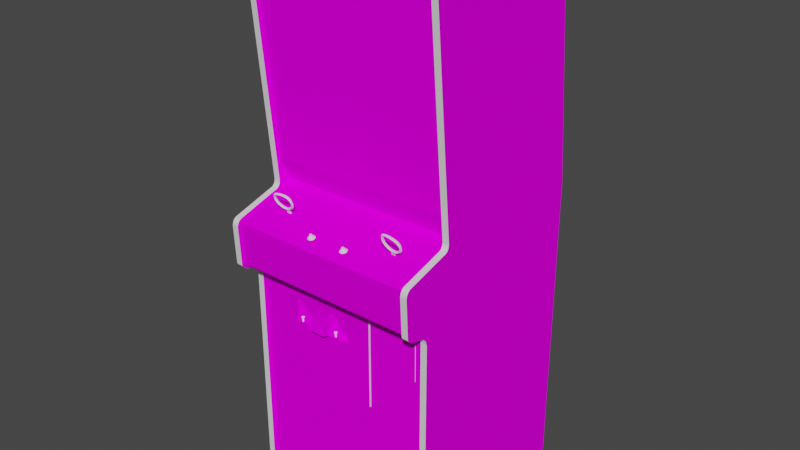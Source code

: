 # Source: skydiver.blend  (saved by Blender 2.93.20; exported with 4.5.12 LTS)
import bpy
from mathutils import Matrix  # noqa: F401  (used for matrix-valued properties, if any)

bpy.ops.wm.read_factory_settings(use_empty=True)
scene = bpy.context.scene
scene.name = 'Scene'

# ---- images (referenced by path relative to the original .blend; pixels are not part of the script)
import os
ASSET_DIR = os.environ.get("B2B_ASSET_DIR", "")  # directory of the original .blend (textures are referenced by path, not embedded)
HERE = os.path.dirname(os.path.abspath(__file__))  # packed textures are extracted next to this script under _unpacked/

def load_image(name, relpath, width, height, colorspace="sRGB"):
    """Load a texture the original file referenced (path relative to the .blend, or extracted next to this script)."""
    p = next((c for c in (os.path.join(HERE, relpath), os.path.join(ASSET_DIR, relpath)) if relpath and os.path.exists(c)), "")
    if p:
        img = bpy.data.images.load(p, check_existing=True)
        img.name = name
    else:  # same state as the original file: an image datablock whose file is absent (Cycles renders it pink)
        img = bpy.data.images.new(name, width, height)
        img.source = "FILE"
        img.filepath = "//" + (relpath or name)
    img.colorspace_settings.name = colorspace
    return img
img_02skydiverscreenmap_tiff = load_image('02skydiverscreenmap.TIFF', '02skydiverscreenmap.TIFF', 1024, 1024, 'sRGB')
img_skydiverbezelmap_tiff = load_image('skydiverbezelmap.TIFF', 'skydiverbezelmap.TIFF', 1024, 1024, 'sRGB')
img_skydiversidemap_tiff = load_image('skydiversidemap.TIFF', 'skydiversidemap.TIFF', 1024, 1024, 'sRGB')
img_skydivercpomap_tiff = load_image('skydivercpomap.TIFF', 'skydivercpomap.TIFF', 1024, 1024, 'sRGB')
img_skydiverbackmap_tiff = load_image('skydiverbackmap.TIFF', 'skydiverbackmap.TIFF', 1024, 1024, 'sRGB')
img_skydiverblacksmap_tiff = load_image('skydiverblacksmap.TIFF', 'skydiverblacksmap.TIFF', 1024, 1024, 'sRGB')
img_skydivermiscmap_tiff = load_image('skydivermiscmap.TIFF', 'skydivermiscmap.TIFF', 1024, 1024, 'sRGB')

# ---- materials (node trees are filled in below, after node groups)
mat_01skydiverfakemarquee = bpy.data.materials.new('01skydiverfakemarquee')
mat_01skydiverfakemarquee.use_transparent_shadow = False
mat_01skydiverfakemarquee.roughness = 0.8807
mat_01skydiverfakemarquee.specular_intensity = 0.0
mat_02skydiverscreen = bpy.data.materials.new('02skydiverscreen')
mat_02skydiverscreen.use_transparent_shadow = False
mat_02skydiverscreen.roughness = 0.8807
mat_02skydiverscreen.specular_intensity = 0.0
mat_skydiverbezel = bpy.data.materials.new('skydiverbezel')
mat_skydiverbezel.use_transparent_shadow = False
mat_skydiverbezel.roughness = 0.8807
mat_skydiverbezel.specular_intensity = 0.0
mat_skydiverblack = bpy.data.materials.new('skydiverblack')
mat_skydiverblack.use_transparent_shadow = False
mat_skydiverblack.roughness = 0.7934
mat_skydiverblack.specular_intensity = 0.6275
mat_skydiverside = bpy.data.materials.new('skydiverside')
mat_skydiverside.use_transparent_shadow = False
mat_skydiverside.roughness = 0.8807
mat_skydiverside.specular_intensity = 0.0
mat_skydivercpo = bpy.data.materials.new('skydivercpo')
mat_skydivercpo.use_transparent_shadow = False
mat_skydivercpo.roughness = 0.8807
mat_skydivercpo.specular_intensity = 0.0
mat_skydivermetal = bpy.data.materials.new('skydivermetal')
mat_skydivermetal.use_transparent_shadow = False
mat_skydivermetal.roughness = 0.8807
mat_skydivermetal.specular_intensity = 0.1059
mat_skydiverback = bpy.data.materials.new('skydiverback')
mat_skydiverback.use_transparent_shadow = False
mat_skydiverback.roughness = 0.8807
mat_skydiverback.specular_intensity = 0.0
mat_skydiverblacks = bpy.data.materials.new('skydiverblacks')
mat_skydiverblacks.use_transparent_shadow = False
mat_skydiverblacks.roughness = 0.8807
mat_skydiverblacks.specular_intensity = 0.0
mat_skydivermisc = bpy.data.materials.new('skydivermisc')
mat_skydivermisc.use_transparent_shadow = False
mat_skydivermisc.roughness = 0.8807
mat_skydivermisc.specular_intensity = 0.0
mat_skydiverled = bpy.data.materials.new('skydiverled')
mat_skydiverled.use_transparent_shadow = False
mat_skydiverled.roughness = 0.8807
mat_skydiverled.specular_intensity = 0.549

# ---- node groups
ng_auto_smooth = bpy.data.node_groups.new('Auto Smooth', 'GeometryNodeTree')
_s = ng_auto_smooth.interface.new_socket(name='Geometry', in_out='OUTPUT', socket_type='NodeSocketGeometry')
_s = ng_auto_smooth.interface.new_socket(name='Geometry', in_out='INPUT', socket_type='NodeSocketGeometry')
_s = ng_auto_smooth.interface.new_socket(name='Angle', in_out='INPUT', socket_type='NodeSocketFloat')
_s.subtype = 'ANGLE'
_s.min_value = 0.0
_s.max_value = 3.142
ng_auto_smooth.is_modifier = True
_N = ng_auto_smooth.nodes; _L = ng_auto_smooth.links
n0 = _N.new('NodeGroupOutput'); n0.name = 'Group Output'; n0.location = (480, -100)
n1 = _N.new('NodeGroupInput'); n1.name = 'Group Input'; n1.location = (-420, -300)
n2 = _N.new('NodeGroupInput'); n2.name = 'Group Input.001'; n2.location = (-60, -100)
n3 = _N.new('GeometryNodeSetShadeSmooth'); n3.name = 'Set Shade Smooth'; n3.location = (120, -100)
n3.domain = 'EDGE'
n4 = _N.new('GeometryNodeSetShadeSmooth'); n4.name = 'Set Shade Smooth.001'; n4.location = (300, -100)
n5 = _N.new('GeometryNodeInputMeshEdgeAngle'); n5.name = 'Edge Angle'; n5.location = (-420, -220)
n6 = _N.new('GeometryNodeInputEdgeSmooth'); n6.name = 'Is Edge Smooth'; n6.location = (-60, -160)
n7 = _N.new('GeometryNodeInputShadeSmooth'); n7.name = 'Is Face Smooth'; n7.location = (-240, -340)
n8 = _N.new('FunctionNodeBooleanMath'); n8.name = 'Boolean Math'; n8.location = (-60, -220)
n9 = _N.new('FunctionNodeCompare'); n9.name = 'Compare'; n9.location = (-240, -180)
n9.operation = 'LESS_EQUAL'
_L.new(n5.outputs[0], n9.inputs[0])
_L.new(n4.outputs[0], n0.inputs[0])
_L.new(n1.outputs[1], n9.inputs[1])
_L.new(n9.outputs[0], n8.inputs[0])
_L.new(n7.outputs[0], n8.inputs[1])
_L.new(n2.outputs[0], n3.inputs[0])
_L.new(n6.outputs[0], n3.inputs[1])
_L.new(n3.outputs[0], n4.inputs[0])
_L.new(n8.outputs[0], n3.inputs[2])
n0.is_active_output = True

# ---- material node trees
mat_01skydiverfakemarquee.use_nodes = True; mat_01skydiverfakemarquee.node_tree.nodes.clear()
_N = mat_01skydiverfakemarquee.node_tree.nodes; _L = mat_01skydiverfakemarquee.node_tree.links
n0 = _N.new('ShaderNodeBsdfPrincipled'); n0.name = 'Principled BSDF'; n0.location = (10, 300)
n0.distribution = 'GGX'
n0.subsurface_method = 'BURLEY'
n0.inputs[2].default_value = 0.8807
n0.inputs[3].default_value = 1.45
n0.inputs[13].default_value = 0.0
n0.inputs[27].default_value = (0.0, 0.0, 0.0, 1.0)
n0.inputs[28].default_value = 1.0
n1 = _N.new('ShaderNodeOutputMaterial'); n1.name = 'Material Output'; n1.location = (300, 300)
_L.new(n0.outputs[0], n1.inputs[0])
n1.is_active_output = True
mat_02skydiverscreen.use_nodes = True; mat_02skydiverscreen.node_tree.nodes.clear()
_N = mat_02skydiverscreen.node_tree.nodes; _L = mat_02skydiverscreen.node_tree.links
n0 = _N.new('ShaderNodeBsdfPrincipled'); n0.name = 'Principled BSDF'; n0.location = (10, 300)
n0.distribution = 'GGX'
n0.subsurface_method = 'BURLEY'
n0.inputs[2].default_value = 0.8807
n0.inputs[3].default_value = 1.45
n0.inputs[13].default_value = 0.0
n0.inputs[27].default_value = (0.0, 0.0, 0.0, 1.0)
n0.inputs[28].default_value = 1.0
n1 = _N.new('ShaderNodeOutputMaterial'); n1.name = 'Material Output'; n1.location = (300, 300)
n2 = _N.new('ShaderNodeTexImage'); n2.name = 'Image Texture'; n2.location = (-300, 600)
n2.image = img_02skydiverscreenmap_tiff
_L.new(n0.outputs[0], n1.inputs[0])
_L.new(n2.outputs[0], n0.inputs[0])
n1.is_active_output = True
mat_skydiverbezel.use_nodes = True; mat_skydiverbezel.node_tree.nodes.clear()
_N = mat_skydiverbezel.node_tree.nodes; _L = mat_skydiverbezel.node_tree.links
n0 = _N.new('ShaderNodeBsdfPrincipled'); n0.name = 'Principled BSDF'; n0.location = (10, 300)
n0.distribution = 'GGX'
n0.subsurface_method = 'BURLEY'
n0.inputs[2].default_value = 0.8807
n0.inputs[3].default_value = 1.45
n0.inputs[13].default_value = 0.0
n0.inputs[27].default_value = (0.0, 0.0, 0.0, 1.0)
n0.inputs[28].default_value = 1.0
n1 = _N.new('ShaderNodeOutputMaterial'); n1.name = 'Material Output'; n1.location = (300, 300)
n2 = _N.new('ShaderNodeTexImage'); n2.name = 'Image Texture'; n2.location = (-300, 600)
n2.image = img_skydiverbezelmap_tiff
_L.new(n0.outputs[0], n1.inputs[0])
_L.new(n2.outputs[0], n0.inputs[0])
n1.is_active_output = True
mat_skydiverblack.use_nodes = True; mat_skydiverblack.node_tree.nodes.clear()
_N = mat_skydiverblack.node_tree.nodes; _L = mat_skydiverblack.node_tree.links
n0 = _N.new('ShaderNodeBsdfPrincipled'); n0.name = 'Principled BSDF'; n0.location = (10, 300)
n0.distribution = 'GGX'
n0.subsurface_method = 'BURLEY'
n0.inputs[2].default_value = 0.7934
n0.inputs[3].default_value = 1.45
n0.inputs[13].default_value = 0.6275
n0.inputs[27].default_value = (0.0, 0.0, 0.0, 1.0)
n0.inputs[28].default_value = 1.0
n1 = _N.new('ShaderNodeOutputMaterial'); n1.name = 'Material Output'; n1.location = (300, 300)
_L.new(n0.outputs[0], n1.inputs[0])
n1.is_active_output = True
mat_skydiverside.use_nodes = True; mat_skydiverside.node_tree.nodes.clear()
_N = mat_skydiverside.node_tree.nodes; _L = mat_skydiverside.node_tree.links
n0 = _N.new('ShaderNodeBsdfPrincipled'); n0.name = 'Principled BSDF'; n0.location = (10, 300)
n0.distribution = 'GGX'
n0.subsurface_method = 'BURLEY'
n0.inputs[2].default_value = 0.8807
n0.inputs[3].default_value = 1.45
n0.inputs[13].default_value = 0.0
n0.inputs[27].default_value = (0.0, 0.0, 0.0, 1.0)
n0.inputs[28].default_value = 1.0
n1 = _N.new('ShaderNodeOutputMaterial'); n1.name = 'Material Output'; n1.location = (300, 300)
n2 = _N.new('ShaderNodeTexImage'); n2.name = 'Image Texture'; n2.location = (-300, 600)
n2.image = img_skydiversidemap_tiff
_L.new(n0.outputs[0], n1.inputs[0])
_L.new(n2.outputs[0], n0.inputs[0])
n1.is_active_output = True
mat_skydivercpo.use_nodes = True; mat_skydivercpo.node_tree.nodes.clear()
_N = mat_skydivercpo.node_tree.nodes; _L = mat_skydivercpo.node_tree.links
n0 = _N.new('ShaderNodeBsdfPrincipled'); n0.name = 'Principled BSDF'; n0.location = (10, 300)
n0.distribution = 'GGX'
n0.subsurface_method = 'BURLEY'
n0.inputs[2].default_value = 0.8807
n0.inputs[3].default_value = 1.45
n0.inputs[13].default_value = 0.0
n0.inputs[27].default_value = (0.0, 0.0, 0.0, 1.0)
n0.inputs[28].default_value = 1.0
n1 = _N.new('ShaderNodeOutputMaterial'); n1.name = 'Material Output'; n1.location = (300, 300)
n2 = _N.new('ShaderNodeTexImage'); n2.name = 'Image Texture'; n2.location = (-300, 600)
n2.image = img_skydivercpomap_tiff
_L.new(n0.outputs[0], n1.inputs[0])
_L.new(n2.outputs[0], n0.inputs[0])
n1.is_active_output = True
mat_skydivermetal.use_nodes = True; mat_skydivermetal.node_tree.nodes.clear()
_N = mat_skydivermetal.node_tree.nodes; _L = mat_skydivermetal.node_tree.links
n0 = _N.new('ShaderNodeBsdfPrincipled'); n0.name = 'Principled BSDF'; n0.location = (10, 300)
n0.distribution = 'GGX'
n0.subsurface_method = 'BURLEY'
n0.inputs[2].default_value = 0.8807
n0.inputs[3].default_value = 1.45
n0.inputs[13].default_value = 0.1059
n0.inputs[27].default_value = (0.0, 0.0, 0.0, 1.0)
n0.inputs[28].default_value = 1.0
n1 = _N.new('ShaderNodeOutputMaterial'); n1.name = 'Material Output'; n1.location = (300, 300)
_L.new(n0.outputs[0], n1.inputs[0])
n1.is_active_output = True
mat_skydiverback.use_nodes = True; mat_skydiverback.node_tree.nodes.clear()
_N = mat_skydiverback.node_tree.nodes; _L = mat_skydiverback.node_tree.links
n0 = _N.new('ShaderNodeBsdfPrincipled'); n0.name = 'Principled BSDF'; n0.location = (10, 300)
n0.distribution = 'GGX'
n0.subsurface_method = 'BURLEY'
n0.inputs[2].default_value = 0.8807
n0.inputs[3].default_value = 1.45
n0.inputs[13].default_value = 0.0
n0.inputs[27].default_value = (0.0, 0.0, 0.0, 1.0)
n0.inputs[28].default_value = 1.0
n1 = _N.new('ShaderNodeOutputMaterial'); n1.name = 'Material Output'; n1.location = (300, 300)
n2 = _N.new('ShaderNodeTexImage'); n2.name = 'Image Texture'; n2.location = (-300, 600)
n2.image = img_skydiverbackmap_tiff
_L.new(n0.outputs[0], n1.inputs[0])
_L.new(n2.outputs[0], n0.inputs[0])
n1.is_active_output = True
mat_skydiverblacks.use_nodes = True; mat_skydiverblacks.node_tree.nodes.clear()
_N = mat_skydiverblacks.node_tree.nodes; _L = mat_skydiverblacks.node_tree.links
n0 = _N.new('ShaderNodeBsdfPrincipled'); n0.name = 'Principled BSDF'; n0.location = (10, 300)
n0.distribution = 'GGX'
n0.subsurface_method = 'BURLEY'
n0.inputs[2].default_value = 0.8807
n0.inputs[3].default_value = 1.45
n0.inputs[13].default_value = 0.0
n0.inputs[27].default_value = (0.0, 0.0, 0.0, 1.0)
n0.inputs[28].default_value = 1.0
n1 = _N.new('ShaderNodeOutputMaterial'); n1.name = 'Material Output'; n1.location = (300, 300)
n2 = _N.new('ShaderNodeTexImage'); n2.name = 'Image Texture'; n2.location = (-300, 600)
n2.image = img_skydiverblacksmap_tiff
_L.new(n0.outputs[0], n1.inputs[0])
_L.new(n2.outputs[0], n0.inputs[0])
n1.is_active_output = True
mat_skydivermisc.use_nodes = True; mat_skydivermisc.node_tree.nodes.clear()
_N = mat_skydivermisc.node_tree.nodes; _L = mat_skydivermisc.node_tree.links
n0 = _N.new('ShaderNodeBsdfPrincipled'); n0.name = 'Principled BSDF'; n0.location = (10, 300)
n0.distribution = 'GGX'
n0.subsurface_method = 'BURLEY'
n0.inputs[2].default_value = 0.8807
n0.inputs[3].default_value = 1.45
n0.inputs[13].default_value = 0.0
n0.inputs[27].default_value = (0.0, 0.0, 0.0, 1.0)
n0.inputs[28].default_value = 1.0
n1 = _N.new('ShaderNodeOutputMaterial'); n1.name = 'Material Output'; n1.location = (300, 300)
n2 = _N.new('ShaderNodeTexImage'); n2.name = 'Image Texture'; n2.location = (-300, 600)
n2.image = img_skydivermiscmap_tiff
_L.new(n0.outputs[0], n1.inputs[0])
_L.new(n2.outputs[0], n0.inputs[0])
n1.is_active_output = True
mat_skydiverled.use_nodes = True; mat_skydiverled.node_tree.nodes.clear()
_N = mat_skydiverled.node_tree.nodes; _L = mat_skydiverled.node_tree.links
n0 = _N.new('ShaderNodeBsdfPrincipled'); n0.name = 'Principled BSDF'; n0.location = (10, 300)
n0.distribution = 'GGX'
n0.subsurface_method = 'BURLEY'
n0.inputs[2].default_value = 0.8807
n0.inputs[3].default_value = 1.45
n0.inputs[4].default_value = 0.9
n0.inputs[13].default_value = 0.549
n0.inputs[27].default_value = (0.0, 0.0, 0.0, 1.0)
n0.inputs[28].default_value = 1.0
n1 = _N.new('ShaderNodeOutputMaterial'); n1.name = 'Material Output'; n1.location = (300, 300)
_L.new(n0.outputs[0], n1.inputs[0])
n1.is_active_output = True

# ---- world
world_world = bpy.data.worlds.new('World'); scene.world = world_world
world_world.use_nodes = True; world_world.node_tree.nodes.clear()
_N = world_world.node_tree.nodes; _L = world_world.node_tree.links
n0 = _N.new('ShaderNodeOutputWorld'); n0.name = 'World Output'; n0.location = (300, 300)
n1 = _N.new('ShaderNodeBackground'); n1.name = 'Background'; n1.location = (10, 300)
n1.inputs[0].default_value = (0.05088, 0.05088, 0.05088, 1.0)
_L.new(n1.outputs[0], n0.inputs[0])
n0.is_active_output = True
world_world.color = (0.05088, 0.05088, 0.05088)
world_world.use_sun_shadow = False
world_world.sun_shadow_jitter_overblur = 0.0

# ---- meshes
me_skydiver = bpy.data.meshes.new('skydiver')
me_skydiver.from_pydata([(-0.1072, -0.5026, -0.3284), (-0.1072, -0.5026, -0.1539), (0.0658, -0.5026, -0.3284), (0.01003, 0.3174, -0.1356), (0.01005, 0.2368, -0.1302), (0.1094, 0.2381, -0.1319), (-0.191, 0.4651, -0.1971), (-0.09563, 0.3959, -0.1572), (0.1171, 0.3961, -0.1564), (0.01002, 0.4755, -0.1833), (-0.08656, 0.5441, -0.2254), (-0.09284, 0.3174, -0.1409), (0.009897, 0.5466, -0.2237), (0.1147, 0.4736, -0.1869), (-0.09284, 0.4726, -0.1876), (0.1153, 0.3177, -0.1399), (-0.191, 0.3178, -0.1529), (-0.08656, 0.2378, -0.133), (0.01065, 0.3981, -0.1502), (0.2155, 0.3926, -0.1696), (-0.1828, 0.5371, -0.2296), (0.2142, 0.4667, -0.1958), (0.3041, 0.7353, 0.008488), (-0.2815, 0.7353, 0.008488), (-0.2815, 0.1332, -0.04951), (0.3041, 0.1332, -0.04951), (0.1503, -0.3423, 0.01074), (0.2764, -0.3423, 0.01074), (0.2764, -0.3423, 0.03312), (0.1503, -0.3423, 0.03312), (0.1193, -0.2436, 0.03753), (0.1193, -0.2436, -0.008881), (0.1193, -0.2024, -0.008881), (-0.2237, -0.4949, -0.008881), (0.1193, -0.4949, 0.03753), (-0.2237, -0.3189, -0.008881), (-0.2237, -0.4949, 0.03753), (-0.2993, 0.6433, -0.5109), (-0.2993, 0.7799, -0.02204), (-0.2793, 0.05329, -0.04369), (0.3007, 0.7799, -0.02204), (0.3207, 0.7799, -0.02204), (0.3007, 0.7583, 0.02159), (0.3007, 0.05329, -0.04369), (0.3207, -0.1687, 0.09787), (0.3007, -0.1781, 0.05576), (0.3007, -0.1506, 0.1171), (0.3207, 0.03312, -0.03372), (0.3007, 0.03312, -0.03372), (0.3007, -0.007731, 0.1099), (0.3207, 0.05329, -0.04369), (-0.2993, 0.05329, -0.04369), (-0.2993, -0.1687, 0.09787), (-0.2993, -0.02949, 0.123), (-0.2793, -0.1506, 0.1171), (-0.2793, -0.02949, 0.123), (0.3007, -0.02949, 0.123), (0.3207, -0.2055, 0.04067), (0.3007, -0.2055, 0.04067), (0.3007, 0.6433, -0.5109), (0.3207, 0.06055, -0.5689), (0.3207, -0.91, 0.04067), (0.3207, -0.91, -0.5718), (0.3007, 0.0381, -0.5709), (-0.2793, 0.7775, 0.01325), (-0.2793, 0.7813, 0.006398), (0.3007, 0.7813, 0.006398), (-0.2993, 0.6402, -0.5135), (-0.2793, 0.6402, -0.5135), (-0.2793, 0.0381, -0.5709), (0.2764, -0.2198, 0.01074), (0.3207, 0.7709, 0.0183), (0.3207, 0.7775, 0.01325), (0.3007, 0.7775, 0.01325), (-0.2993, -0.91, 0.04067), (-0.2793, -0.91, 0.04067), (0.1503, -0.2198, 0.01074), (0.3207, -0.1634, 0.1064), (0.3207, -0.1573, 0.1127), (0.3007, -0.1573, 0.1127), (0.3007, -0.91, 0.04067), (-0.2993, -0.91, -0.5718), (-0.2793, -0.91, -0.5718), (-0.2793, -0.1634, 0.1064), (-0.2793, -0.1573, 0.1127), (-0.2793, 0.7709, 0.0183), (-0.2793, -0.02013, 0.1209), (-0.2793, -0.01293, 0.1164), (-0.2993, -0.01293, 0.1164), (0.3007, -0.01293, 0.1164), (0.3207, -0.02013, 0.1209), (0.3207, 0.04494, -0.04249), (0.3007, 0.04494, -0.04249), (-0.2993, 0.04494, -0.04249), (-0.2793, -0.1841, 0.04898), (0.3007, -0.1906, 0.04489), (-0.2793, -0.1906, 0.04489), (0.3207, -0.01293, 0.1164), (-0.2993, -0.1634, 0.1064), (0.1193, -0.3189, -0.008881), (0.1193, -0.4949, -0.008881), (-0.2237, -0.2436, -0.008881), (-0.2237, -0.2024, -0.008881), (-0.2993, -0.2055, 0.04067), (-0.2993, 0.7813, 0.006398), (0.3207, 0.6433, -0.5109), (-0.2993, 0.0381, -0.5709), (-0.2993, -0.1841, 0.04898), (-0.2993, -0.007731, 0.1099), (-0.2993, 0.03312, -0.03372), (-0.2993, 0.03821, -0.03903), (0.3207, -0.02949, 0.123), (0.3207, -0.1841, 0.04898), (-0.2993, -0.1781, 0.05576), (-0.2993, -0.1506, 0.1171), (0.3207, 0.03821, -0.03903), (0.3207, -0.1781, 0.05576), (0.3207, 0.7583, 0.02159), (-0.2993, 0.7709, 0.0183), (-0.2993, 0.7583, 0.02159), (-0.2993, -0.02013, 0.1209), (0.3207, 0.7829, -0.001975), (0.3207, -0.1906, 0.04489), (-0.2993, -0.1906, 0.04489), (0.3207, 0.7813, 0.006398), (0.3207, -0.007731, 0.1099), (-0.2993, 0.7775, 0.01325), (-0.2993, 0.7829, -0.001975), (0.3207, 0.6402, -0.5135), (-0.2993, -0.1573, 0.1127), (0.3207, -0.1506, 0.1171), (-0.2993, 0.06055, -0.5689), (0.3207, 0.0381, -0.5709), (0.3014, 0.03912, -0.0775), (-0.2818, 0.03912, -0.0775), (-0.2818, -0.01298, 0.1052), (0.3014, -0.01298, 0.1052), (0.3014, -0.02086, 0.1139), (-0.2818, -0.02086, 0.1139), (-0.2818, -0.1481, 0.1069), (0.3014, -0.1481, 0.1069), (0.3014, -0.1609, 0.09672), (-0.2818, -0.1609, 0.09672), (-0.2818, 0.04709, -0.08586), (0.3014, -0.01642, 0.1114), (-0.2818, -0.01642, 0.1114), (-0.01168, -0.3064, 0.03064), (-0.01085, -0.3064, 0.02864), (-0.01085, -0.3221, 0.02864), (-0.006841, -0.3064, 0.03264), (-0.1349, -0.3064, 0.03347), (-0.1369, -0.3221, 0.03264), (-0.008842, -0.3039, 0.03553), (-0.005386, -0.3039, 0.0341), (-0.13, -0.3039, 0.03064), (-0.005386, -0.3039, 0.02718), (-0.008842, -0.3064, 0.02781), (-0.006841, -0.3064, 0.02864), (-0.006841, -0.3221, 0.02864), (-0.1398, -0.3039, 0.03064), (-0.1369, -0.3221, 0.02864), (-0.006012, -0.3221, 0.03064), (-0.01168, -0.3221, 0.03064), (-0.1349, -0.3064, 0.03553), (-0.1315, -0.3039, 0.0341), (-0.1384, -0.3064, 0.0341), (-0.1384, -0.3039, 0.0341), (-0.1384, -0.3039, 0.02718), (-0.1315, -0.3039, 0.02718), (-0.003952, -0.3064, 0.03064), (-0.008842, -0.3064, 0.03553), (-0.01374, -0.3064, 0.03064), (-0.0123, -0.3064, 0.0341), (-0.0123, -0.3039, 0.0341), (-0.0123, -0.3064, 0.02718), (-0.0123, -0.3039, 0.02718), (-0.1321, -0.3221, 0.03064), (-0.1349, -0.3039, 0.03553), (-0.008842, -0.3221, 0.03347), (-0.008842, -0.3221, 0.02781), (-0.1315, -0.3064, 0.0341), (-0.1369, -0.3064, 0.03264), (-0.1315, -0.3064, 0.02718), (-0.13, -0.3064, 0.03064), (-0.1321, -0.3064, 0.03064), (-0.1329, -0.3064, 0.03264), (-0.1384, -0.3064, 0.02718), (-0.1349, -0.3064, 0.02575), (-0.1349, -0.3064, 0.02781), (-0.1329, -0.3064, 0.02864), (-0.1369, -0.3064, 0.02864), (-0.1378, -0.3064, 0.03064), (-0.1398, -0.3064, 0.03064), (-0.005386, -0.3064, 0.0341), (-0.01085, -0.3064, 0.03264), (-0.008842, -0.3064, 0.03347), (-0.005386, -0.3064, 0.02718), (-0.006012, -0.3064, 0.03064), (-0.008842, -0.3064, 0.02575), (-0.1349, -0.3039, 0.02575), (-0.008842, -0.3039, 0.02575), (-0.01374, -0.3039, 0.03064), (-0.003952, -0.3039, 0.03064), (-0.1378, -0.3221, 0.03064), (-0.1349, -0.3221, 0.02781), (-0.1329, -0.3221, 0.03264), (-0.1349, -0.3221, 0.03347), (-0.006841, -0.3221, 0.03264), (-0.01085, -0.3221, 0.03264), (-0.1329, -0.3221, 0.02864), (-0.2818, 0.05831, -0.5697), (0.3014, 0.05831, -0.5697), (0.3014, -0.9059, -0.5697), (-0.2818, -0.9059, -0.5697), (0.3041, 0.6359, -0.5059), (-0.282, 0.6359, -0.5059), (0.06607, -0.2345, 0.03094), (0.3014, -0.2345, 0.03094), (0.3014, -0.1816, 0.03094), (0.3014, -0.3254, 0.03094), (0.06607, -0.3254, 0.03094), (0.3007, -0.91, -0.5718), (0.3007, 0.6402, -0.5135), (-0.2793, -0.2055, 0.04067), (-0.2818, -0.3254, 0.03094), (-0.1592, -0.3254, 0.03094), (-0.2818, -0.2345, 0.03094), (-0.1592, -0.2345, 0.03094), (0.3014, -0.9059, 0.03094), (0.008066, 0.6049, -0.1819), (-0.1165, 0.6047, -0.1824), (-0.2476, 0.5022, -0.1521), (-0.2824, 0.4063, -0.1234), (-0.2475, 0.4066, -0.1233), (0.007944, 0.1766, -0.05312), (0.1083, 0.5459, -0.2247), (-0.2818, -0.9059, 0.03094), (-0.2793, 0.03312, -0.03372), (-0.2793, -0.1687, 0.09787), (-0.2793, 0.04494, -0.04249), (-0.2793, -0.1781, 0.05576), (0.3007, -0.1841, 0.04898), (0.3007, 0.03821, -0.03903), (0.215, 0.3184, -0.1512), (0.2687, 0.3127, -0.09299), (0.008265, 0.2124, -0.06388), (0.3053, 0.6411, -0.1916), (0.3053, 0.7429, 0.008993), (-0.2826, 0.7422, 0.006752), (-0.1929, 0.3922, -0.171), (0.1365, 0.2126, -0.06342), (0.3051, 0.4069, -0.1211), (-0.2793, 0.03821, -0.03903), (0.3014, 0.04709, -0.08586), (0.3014, 0.1115, -0.0484), (-0.2818, 0.1115, -0.0484), (-0.2793, 0.7799, -0.02204), (0.3007, 0.06055, -0.5689), (0.2686, 0.4071, -0.1214), (-0.2826, 0.6404, -0.1938), (0.007704, 0.6408, -0.1927), (-0.2477, 0.6045, -0.1828), (-0.282, 0.759, 0.009767), (-0.282, 0.734, 0.009767), (0.3041, 0.734, 0.009767), (0.2079, 0.2414, -0.1384), (-0.2476, 0.312, -0.09487), (0.007944, 0.1208, -0.05312), (0.3053, 0.1213, -0.05202), (0.3041, 0.759, 0.009767), (-0.2826, 0.1764, -0.05428), (0.2062, 0.54, -0.2283), (0.2687, 0.5041, -0.1506), (0.3014, 0.1346, -0.0484), (-0.2818, 0.1346, -0.0484), (0.3007, -0.1687, 0.09787), (0.3007, -0.1634, 0.1064), (0.3007, -0.02013, 0.1209), (0.3007, 0.7709, 0.0183), (0.3041, 0.7724, 0.003446), (-0.282, 0.7724, 0.003446), (-0.1165, 0.2123, -0.06435), (-0.1828, 0.2408, -0.1405), (0.2688, 0.6051, -0.1809), (-0.2477, 0.2123, -0.06487), (-0.2793, 0.7583, 0.02159), (0.3007, 0.7829, -0.001975), (-0.2793, -0.007731, 0.1099), (-0.2793, 0.7829, -0.001975), (-0.2793, 0.6433, -0.5109), (0.1351, 0.605, -0.1814), (0.2688, 0.2128, -0.06296), (-0.2826, 0.1206, -0.05428), (-0.2793, 0.06055, -0.5689), (0.3053, 0.1771, -0.05202), (-0.2818, -0.1816, 0.03094), (0.1193, -0.2024, 0.03753), (0.04276, -0.3189, 0.03753), (-0.07867, -0.2636, 0.01953), (0.2764, -0.2198, 0.03312), (0.1503, -0.2198, 0.03312), (-0.1472, -0.2436, 0.03753), (-0.2237, -0.3189, 0.03753), (-0.2237, -0.2436, 0.03753), (0.04276, -0.2636, 0.01953), (-0.1472, -0.2636, 0.01953), (-0.02581, -0.2436, 0.03753), (-0.02581, -0.3079, 0.06542), (-0.07867, -0.3079, 0.06542), (-0.07867, -0.3189, 0.03753), (-0.07867, -0.2436, 0.03753), (0.04276, -0.2436, 0.03753), (-0.02581, -0.2636, 0.01953), (-0.02581, -0.3189, 0.03753), (0.04276, -0.3189, 0.01953), (-0.1472, -0.3189, 0.03753), (-0.07867, -0.3189, 0.01953), (-0.02581, -0.3189, 0.01953), (-0.1472, -0.3189, 0.01953), (0.1193, -0.3189, 0.03753), (-0.2237, -0.2024, 0.03753), (0.07301, -0.006139, 0.08171), (0.07537, -0.005653, 0.07997), (0.06161, -0.0008582, 0.06269), (0.05925, -0.001345, 0.06443), (-0.05809, -0.002708, 0.06936), (-0.05848, -0.003497, 0.0722), (-0.05063, 0.005654, 0.07474), (-0.03607, -0.002708, 0.06936), (-0.03721, -0.001975, 0.06671), (-0.04401, 0.006129, 0.07304), (-0.05003, -0.006441, 0.08281), (-0.04708, -0.006548, 0.08319), (0.07537, -0.001345, 0.06443), (0.07301, -0.0008582, 0.06269), (0.06908, 0.006475, 0.07178), (0.07038, 0.005182, 0.07645), (0.06389, 0.00541, 0.07563), (0.06377, 0.005654, 0.07474), (0.05591, -0.003497, 0.0722), (-0.05051, 0.005901, 0.07386), (-0.04457, 0.006324, 0.07232), (0.06161, -0.006139, 0.08171), (0.06436, -0.006441, 0.08281), (0.06639, 0.00474, 0.07804), (-0.05278, -0.006139, 0.08171), (0.06823, 0.006571, 0.07144), (-0.05003, -0.000556, 0.06159), (-0.05278, -0.0008582, 0.06269), (-0.04885, 0.006475, 0.07178), (0.0563, -0.004289, 0.07504), (-0.03902, -0.005653, 0.07997), (-0.03721, -0.005023, 0.07769), (-0.04401, 0.005182, 0.07645), (0.07832, -0.004289, 0.07504), (0.07871, -0.003497, 0.0722), (0.07086, 0.005654, 0.07474), (-0.03902, -0.001345, 0.06443), (-0.04138, -0.0008582, 0.06269), (-0.04531, 0.006475, 0.07178), (-0.05695, -0.005023, 0.07769), (-0.05514, -0.005653, 0.07997), (-0.04959, 0.004987, 0.07716), (-0.04365, 0.00541, 0.07563), (-0.04616, 0.006571, 0.07144), (0.06731, -0.0004492, 0.06122), (0.06436, -0.000556, 0.06159), (0.06639, 0.006571, 0.07144), (-0.04413, -0.006441, 0.08281), (0.07832, -0.002708, 0.06936), (0.07718, -0.001975, 0.06671), (0.07038, 0.006129, 0.07304), (0.06731, -0.006548, 0.08319), (0.07026, -0.006441, 0.08281), (0.06823, 0.00474, 0.07804), (-0.05514, -0.001345, 0.06443), (-0.05695, -0.001975, 0.06671), (-0.04138, -0.006139, 0.08171), (-0.03607, -0.004289, 0.07504), (-0.03568, -0.003497, 0.0722), (0.05744, -0.005023, 0.07769), (0.05925, -0.005653, 0.07997), (0.0648, 0.004987, 0.07716), (0.05744, -0.001975, 0.06671), (0.0563, -0.002708, 0.06936), (-0.04413, -0.000556, 0.06159), (-0.04708, -0.0004492, 0.06122), (-0.04708, 0.006604, 0.07133), (0.07026, -0.000556, 0.06159), (0.06731, 0.006604, 0.07133), (-0.05809, -0.004289, 0.07504), (0.06731, 0.004707, 0.07816), (0.07718, -0.005023, 0.07769), (0.07074, 0.00541, 0.07563), (-0.04365, 0.005901, 0.07386), (0.06424, 0.005182, 0.07645), (-0.04959, 0.006652, 0.07762), (0.06639, 0.008241, 0.0719), (-0.04616, 0.006405, 0.07851), (-0.04708, 0.006376, 0.07862), (-0.04708, 0.004707, 0.07816), (0.06389, 0.00757, 0.07432), (0.06823, 0.006405, 0.07851), (-0.04365, 0.007076, 0.07609), (0.06982, 0.004987, 0.07716), (0.06982, 0.007994, 0.07279), (-0.04885, 0.004836, 0.0777), (-0.048, 0.00474, 0.07804), (-0.048, 0.006405, 0.07851), (-0.05063, 0.007323, 0.07521), (0.06823, 0.008241, 0.0719), (0.06554, 0.008145, 0.07225), (0.06554, 0.006475, 0.07178), (0.06554, 0.004836, 0.0777), (0.06389, 0.007076, 0.07609), (-0.04885, 0.008145, 0.07225), (-0.048, 0.008241, 0.0719), (-0.048, 0.006571, 0.07144), (0.06982, 0.006652, 0.07762), (0.06377, 0.007323, 0.07521), (0.0648, 0.006324, 0.07232), (-0.04959, 0.006324, 0.07232), (-0.05051, 0.00757, 0.07432), (0.07074, 0.005901, 0.07386), (-0.04616, 0.00474, 0.07804), (-0.04531, 0.004836, 0.0777), (-0.04885, 0.006501, 0.07817), (-0.04457, 0.007994, 0.07279), (-0.04365, 0.00757, 0.07432), (-0.05051, 0.00541, 0.07563), (-0.05015, 0.005182, 0.07645), (0.07086, 0.007323, 0.07521), (0.07074, 0.00757, 0.07432), (0.06639, 0.006405, 0.07851), (0.0648, 0.006652, 0.07762), (0.06982, 0.006324, 0.07232), (-0.04354, 0.005654, 0.07474), (0.06424, 0.006129, 0.07304), (0.06389, 0.005901, 0.07386), (0.07074, 0.007076, 0.07609), (-0.04959, 0.007994, 0.07279), (-0.04457, 0.006652, 0.07762), (0.06424, 0.007798, 0.0735), (0.0648, 0.007994, 0.07279), (-0.05051, 0.007076, 0.07609), (0.06731, 0.00827, 0.07179), (-0.05015, 0.006129, 0.07304), (0.06908, 0.008145, 0.07225), (0.07038, 0.006848, 0.07691), (0.06424, 0.006848, 0.07691), (-0.04401, 0.007798, 0.0735), (-0.04457, 0.004987, 0.07716), (0.06908, 0.004836, 0.0777), (0.06731, 0.006376, 0.07862), (-0.04616, 0.008241, 0.0719), (-0.04708, 0.00827, 0.07179), (-0.04531, 0.006501, 0.07817), (-0.05015, 0.007798, 0.0735), (-0.04354, 0.007323, 0.07521), (0.06908, 0.006501, 0.07817), (0.07038, 0.007798, 0.0735), (-0.04401, 0.006848, 0.07691), (-0.04531, 0.008145, 0.07225), (0.06554, 0.006501, 0.07817), (-0.05015, 0.006848, 0.07691), (0.1973, 0.07519, 0.045), (0.221, 0.065, 0.04708), (0.2156, 0.06695, 0.04746), (0.2182, 0.07147, 0.045), (-0.1836, 0.07456, 0.04519), (-0.1779, 0.0751, 0.04519), (-0.1774, 0.06997, 0.04755), (-0.1831, 0.06943, 0.04755), (-0.1833, 0.07169, 0.05274), (-0.1776, 0.07223, 0.05274), (-0.1781, 0.07738, 0.05039), (0.2045, 0.07147, 0.05274), (0.2101, 0.07048, 0.05274), (0.211, 0.07557, 0.05039), (0.2055, 0.07656, 0.05039), (0.2106, 0.07332, 0.04519), (0.2041, 0.06924, 0.04755), (0.2097, 0.06824, 0.04755), (0.2051, 0.07431, 0.04519), (-0.1699, 0.07248, 0.05255), (-0.1686, 0.07752, 0.05009), (-0.189, 0.06862, 0.04746), (-0.1945, 0.06712, 0.04708), (-0.1967, 0.07165, 0.04456), (-0.191, 0.07047, 0.05255), (0.1959, 0.07748, 0.05009), (0.2177, 0.06864, 0.05255), (-0.1657, 0.06986, 0.04708), (-0.1714, 0.0703, 0.04746), (-0.1701, 0.07535, 0.045), (-0.1642, 0.07185, 0.05211), (0.1982, 0.07005, 0.04746), (0.1925, 0.07008, 0.04708), (0.1916, 0.07502, 0.04456), (0.1968, 0.07236, 0.05255), (0.2203, 0.07315, 0.05009), (-0.1912, 0.07334, 0.045), (-0.1932, 0.07518, 0.05009), (-0.1838, 0.07684, 0.05039), (0.178, 0.04986, 0.03852), (0.1737, 0.0483, 0.04198), (0.176, 0.04095, 0.03936), (0.2022, 0.0262, 0.02693), (0.2026, 0.0285, 0.03215), (0.2089, 0.02871, 0.03265), (0.2017, 0.02336, 0.03448), (0.2098, 0.02363, 0.03513), (-0.145, 0.06203, 0.04337), (-0.1487, 0.05939, 0.04682), (-0.148, 0.05183, 0.04392), (-0.1483, 0.05469, 0.03637), (-0.1521, 0.05372, 0.04047), (-0.1527, 0.05961, 0.04272), (0.1776, 0.0551, 0.04047), (0.1739, 0.05639, 0.03637), (0.1752, 0.06387, 0.03927), (0.1733, 0.05355, 0.04392), (0.1787, 0.06093, 0.04272), (-0.1923, 0.02963, 0.02844), (-0.1855, 0.02997, 0.03265), (-0.1868, 0.02498, 0.03513), (-0.1787, 0.02405, 0.03448), (-0.192, 0.02676, 0.03599), (-0.1907, 0.03175, 0.03352), (-0.196, 0.03495, 0.03493), (-0.2085, 0.04607, 0.04392), (-0.2048, 0.04871, 0.04047), (-0.2054, 0.0546, 0.04272), (-0.2071, 0.04397, 0.03442), (-0.2029, 0.03749, 0.03181), (-0.2088, 0.04893, 0.03637), (0.1742, 0.05114, 0.03442), (0.1765, 0.04378, 0.03181), (0.1846, 0.03336, 0.02844), (0.1754, 0.03596, 0.03313), (0.1824, 0.03948, 0.03493), (0.1787, 0.0363, 0.0378), (0.1841, 0.03052, 0.03599), (0.2013, 0.02106, 0.02927), (0.2103, 0.02647, 0.02758), (-0.1983, 0.06554, 0.04662), (-0.2019, 0.06914, 0.04379), (-0.2095, 0.0565, 0.03927), (-0.2083, 0.06158, 0.04115), (-0.2041, 0.05965, 0.0446), (-0.1964, 0.06879, 0.05211), (-0.2081, 0.05871, 0.04871), (-0.2093, 0.05363, 0.04682), (0.2235, 0.06935, 0.04456), (0.2343, 0.05836, 0.04115), (0.2351, 0.0532, 0.03927), (0.2308, 0.05164, 0.04272), (0.2338, 0.05552, 0.04871), (0.2381, 0.05709, 0.04526), (0.1911, 0.07218, 0.05211), (0.1772, 0.06561, 0.04871), (0.1747, 0.06103, 0.04682), (0.1903, 0.07716, 0.04959), (0.186, 0.07399, 0.04379), (0.1777, 0.06844, 0.04115), (0.1737, 0.06858, 0.04526), (0.1781, 0.07299, 0.04722), (-0.1645, 0.07472, 0.04456), (-0.1511, 0.06702, 0.04115), (-0.149, 0.06226, 0.03927), (-0.1586, 0.07036, 0.05134), (-0.1509, 0.06415, 0.04871), (-0.1512, 0.07159, 0.04722), (0.224, 0.03624, 0.03649), (0.2264, 0.03195, 0.03936), (0.2311, 0.03807, 0.04198), (0.2228, 0.03137, 0.03025), (0.2252, 0.02708, 0.03313), (0.2166, 0.02275, 0.03092), (0.2294, 0.0305, 0.03469), (0.2269, 0.03479, 0.03181), (0.2316, 0.04091, 0.03442), (-0.1582, 0.03854, 0.03493), (-0.155, 0.03794, 0.03025), (-0.1609, 0.03262, 0.02844), (-0.1529, 0.04852, 0.03852), (-0.149, 0.04949, 0.03442), (-0.1519, 0.04234, 0.03181), (-0.1516, 0.03947, 0.03936), (-0.1484, 0.03887, 0.03469), (-0.1449, 0.0476, 0.03788), (-0.1515, 0.03446, 0.03313), (-0.1547, 0.03507, 0.0378), (-0.1606, 0.02975, 0.03599), (-0.2031, 0.04374, 0.03852), (-0.2068, 0.0411, 0.04198), (-0.2027, 0.03462, 0.03936), (-0.1988, 0.03088, 0.0378), (-0.2019, 0.02967, 0.03313), (-0.1936, 0.02464, 0.03092), (0.1867, 0.03498, 0.03352), (0.1797, 0.04413, 0.03648), (-0.1628, 0.03441, 0.03352), (-0.1654, 0.02701, 0.03513), (-0.1676, 0.03166, 0.03265), (-0.1736, 0.02977, 0.03215), (-0.1883, 0.02286, 0.03005), (-0.187, 0.02785, 0.02758), (-0.179, 0.02691, 0.02693), (-0.1657, 0.02988, 0.02758), (-0.2123, 0.06063, 0.04526), (-0.1986, 0.07335, 0.04959), (0.2337, 0.04572, 0.03637), (0.2297, 0.04582, 0.04047), (0.2276, 0.04101, 0.03852), (0.2346, 0.05036, 0.04682), (0.2332, 0.04288, 0.04392), (0.2372, 0.04278, 0.03983), (0.223, 0.06651, 0.05211), (0.2299, 0.05678, 0.0446), (-0.1731, 0.02458, 0.03448), (-0.1729, 0.02225, 0.02927), (-0.1635, 0.02522, 0.03005), (0.1973, -0.01744, 0.01182), (0.1971, -0.01857, 0.01476), (-0.1705, 0.0265, 0.02845), (-0.1704, 0.02537, 0.03138), (-0.1817, 0.02428, 0.03138), (-0.1778, -0.01699, 0.01182), (-0.1663, -0.01705, 0.01476), (0.1885, 0.06956, 0.04662), (-0.1618, 0.06901, 0.04662), (0.1887, 0.0274, 0.03513), (0.2152, 0.02499, 0.03599), (0.2351, 0.03797, 0.03788), (0.1792, 0.03914, 0.03025), (0.1971, 0.02948, 0.03215), (0.1967, 0.02718, 0.02693), (0.1892, 0.03023, 0.02758), (-0.1991, 0.03374, 0.03025), (-0.1792, 0.02924, 0.03215), (0.2322, 0.06246, 0.04256), (0.2355, 0.06278, 0.04722), (-0.2057, 0.06264, 0.05011), (-0.2091, 0.06608, 0.04722), (-0.1542, 0.07043, 0.04256), (-0.1471, 0.06683, 0.04526), (0.1805, 0.06875, 0.05011), (-0.2134, 0.05553, 0.04337), (-0.2125, 0.04629, 0.03983), (-0.1999, 0.0387, 0.03649), (0.2388, 0.05192, 0.04337), (0.182, 0.0289, 0.03092), (-0.1734, 0.02744, 0.02693), (0.2143, 0.03006, 0.03352), (0.2223, 0.02854, 0.0378), (0.1712, 0.06397, 0.04337), (0.1696, 0.05483, 0.03983), (0.1866, 0.02578, 0.03005), (0.1958, 0.02205, 0.02927), (-0.1441, 0.0528, 0.03983), (0.2317, 0.05962, 0.05011), (0.2279, 0.06358, 0.05134), (0.2245, 0.06313, 0.04662), (0.2285, 0.05932, 0.04545), (0.2284, 0.06642, 0.04379), (0.1834, 0.06736, 0.04545), (0.181, 0.07158, 0.04256), (0.1855, 0.07115, 0.05134), (-0.1569, 0.06641, 0.04545), (-0.1589, 0.07322, 0.04379), (-0.1539, 0.06756, 0.05011), (-0.2025, 0.06207, 0.04545), (-0.206, 0.0655, 0.04256), (-0.2016, 0.06627, 0.05134), (-0.1785, 0.02172, 0.02927), (0.2112, 0.02139, 0.03005), (-0.2057, 0.03341, 0.03469), (-0.2108, 0.04133, 0.03788), (-0.1587, 0.02796, 0.03092), (0.1727, 0.0406, 0.03469), (0.1699, 0.04959, 0.03788), (0.2157, 0.02782, 0.02844), (0.2198, 0.03283, 0.03493), (-0.1551, 0.04295, 0.03648), (-0.1488, 0.04662, 0.04198), (0.1913, 0.03186, 0.03265), (0.1962, 0.02435, 0.03448), (0.1813, 0.06545, 0.0446), (-0.1549, 0.06433, 0.0446), (0.2318, 0.06684, 0.0485), (0.2255, 0.07089, 0.04959), (0.183, 0.07555, 0.0485), (-0.163, 0.07674, 0.04959), (-0.1558, 0.07453, 0.0485), (-0.2052, 0.06983, 0.0485), (0.1861, -0.01543, 0.01182), (0.1859, -0.01656, 0.01476), (0.1933, 0.02538, 0.03138), (0.1935, 0.02651, 0.02845), (-0.1777, -0.01813, 0.01476), (0.2048, 0.0245, 0.02845), (-0.1819, 0.02542, 0.02845), (0.2046, 0.02338, 0.03138), (-0.1664, -0.01591, 0.01182)], [], [(0, 1, 2), (556, 619, 554, 555), (19, 21, 13, 8), (5, 15, 3, 4), (6, 249, 7, 14), (3, 18, 7, 11), (249, 16, 11, 7), (18, 9, 14, 7), (258, 272, 21, 19), (9, 18, 8, 13), (9, 12, 10, 14), (235, 13, 21, 271), (512, 646, 571, 513), (233, 266, 16, 249), (502, 611, 550, 489), (8, 15, 243, 19), (11, 17, 4, 3), (80, 61, 57, 58), (24, 25, 22, 23), (88, 120, 86, 87), (228, 236, 213, 212), (312, 304, 311, 306), (180, 183, 154, 164), (27, 70, 299, 28), (196, 198, 200, 155), (87, 287, 108, 88), (253, 143, 134, 133), (33, 36, 302, 35), (55, 86, 120, 53), (172, 170, 152, 173), (69, 82, 81, 106), (73, 278, 71, 72), (166, 159, 192, 165), (105, 59, 40, 41), (132, 63, 257, 60), (29, 300, 76, 26), (173, 201, 171, 172), (43, 50, 117, 42), (103, 74, 75, 223), (164, 177, 163, 180), (240, 238, 52, 113), (124, 66, 73, 72), (123, 103, 223, 96), (185, 150, 206, 205), (63, 132, 62, 221), (109, 108, 287, 237), (124, 121, 286, 66), (70, 76, 300, 299), (68, 293, 131, 67), (256, 289, 37, 38), (119, 51, 39, 285), (238, 83, 98, 52), (111, 56, 46, 130), (53, 114, 54, 55), (286, 121, 41, 40), (84, 54, 114, 129), (135, 136, 133, 134), (107, 123, 96, 94), (303, 101, 35, 302), (89, 277, 90, 97), (104, 126, 64, 65), (79, 276, 77, 78), (305, 298, 310, 301), (92, 242, 115, 91), (38, 127, 288, 256), (92, 91, 50, 43), (67, 37, 289, 68), (620, 526, 675, 621), (122, 112, 241, 95), (119, 285, 85, 118), (74, 81, 82, 75), (32, 102, 320, 296), (58, 57, 122, 95), (275, 44, 77, 276), (129, 98, 83, 84), (65, 288, 127, 104), (105, 128, 222, 59), (155, 202, 169, 196), (178, 207, 149, 195), (60, 257, 222, 128), (45, 116, 44, 275), (181, 191, 203, 151), (293, 69, 106, 131), (89, 97, 125, 49), (174, 171, 201, 175), (115, 242, 48, 47), (50, 62, 72), (67, 74, 103), (104, 67, 51), (62, 105, 72), (57, 61, 62), (106, 81, 74), (107, 108, 109), (67, 107, 110), (47, 111, 44), (91, 112, 62), (113, 114, 108), (115, 44, 116), (67, 106, 74), (62, 60, 105), (117, 50, 72), (104, 38, 67), (111, 78, 44), (118, 51, 119), (91, 115, 116), (67, 110, 93), (91, 116, 112), (107, 113, 108), (113, 98, 114), (47, 97, 111), (114, 120, 108), (105, 121, 72), (122, 57, 62), (67, 103, 123), (117, 72, 71), (113, 52, 98), (114, 53, 120), (118, 104, 51), (97, 90, 111), (115, 47, 44), (121, 124, 72), (78, 77, 44), (120, 88, 108), (47, 125, 97), (105, 41, 121), (118, 126, 104), (104, 127, 38), (107, 109, 110), (60, 128, 105), (38, 37, 67), (112, 122, 62), (67, 123, 107), (50, 91, 62), (67, 93, 51), (98, 129, 114), (111, 130, 78), (67, 131, 106), (62, 132, 60), (145, 138, 137, 144), (278, 42, 117, 71), (34, 100, 99, 319), (212, 213, 210, 211), (126, 118, 85, 64), (61, 80, 221, 62), (32, 296, 30, 31), (176, 209, 189, 184), (90, 277, 56, 111), (531, 594, 533, 535), (227, 226, 224, 225), (173, 152, 153), (308, 309, 313, 307), (164, 154, 168), (207, 161, 197, 149), (155, 200, 175), (190, 188, 204, 160), (159, 166, 167), (598, 677, 534, 639), (209, 204, 188, 189), (315, 301, 303, 302), (29, 28, 299, 300), (153, 155, 175, 173), (194, 146, 162, 208), (51, 93, 239, 39), (208, 178, 195, 194), (144, 136, 135, 145), (165, 163, 177, 166), (179, 161, 178, 162), (116, 45, 241, 112), (166, 177, 164), (168, 199, 167), (201, 173, 175), (33, 100, 34, 36), (153, 202, 155), (629, 704, 625, 626), (250, 291, 265, 5), (192, 186, 190, 191), (146, 194, 172, 171), (184, 189, 182, 183), (191, 181, 165, 192), (150, 185, 180, 163), (170, 172, 194, 195), (156, 147, 174, 198), (198, 196, 157, 156), (187, 182, 189, 188), (163, 165, 181, 150), (197, 157, 196, 169), (195, 149, 193, 170), (171, 174, 147, 146), (169, 193, 149, 197), (188, 190, 186, 187), (168, 154, 183, 182), (164, 168, 167, 166), (49, 125, 47, 48), (175, 200, 198, 174), (219, 217, 216, 220), (153, 152, 170, 193), (28, 29, 26, 27), (295, 218, 141, 142), (206, 151, 203), (205, 176, 184, 185), (160, 203, 191, 190), (158, 179, 156, 157), (148, 179, 162), (176, 205, 206), (94, 240, 113, 107), (605, 640, 526, 620), (161, 207, 178), (178, 208, 162), (314, 304, 312, 317), (160, 204, 203), (204, 209, 176), (179, 158, 161), (148, 162, 146, 147), (139, 140, 137, 138), (182, 187, 199, 168), (442, 443, 420, 437), (216, 217, 218), (266, 284, 282, 16), (221, 95, 222), (494, 567, 492, 493), (265, 291, 244, 243), (43, 66, 222), (224, 236, 225), (226, 227, 218), (221, 80, 58), (186, 192, 159, 167), (17, 281, 245, 4), (659, 687, 632, 658), (232, 233, 231), (234, 284, 270), (691, 500, 491, 618), (5, 4, 245, 250), (236, 220, 225), (227, 216, 218), (237, 55, 238), (69, 239, 240), (241, 49, 48), (241, 242, 222), (14, 10, 20, 6), (668, 647, 666, 630), (246, 247, 248), (260, 248, 259), (235, 290, 229, 12), (294, 250, 245), (251, 291, 294), (252, 238, 240), (45, 46, 49), (280, 279, 214, 215), (264, 269, 262, 263), (262, 269, 279, 280), (69, 68, 256), (221, 222, 257), (251, 258, 244), (259, 229, 260), (259, 230, 229), (232, 261, 259), (313, 297, 314, 317), (183, 180, 185, 184), (271, 21, 272, 283), (464, 444, 429, 430), (66, 40, 222), (282, 284, 281, 17), (271, 283, 290, 235), (110, 109, 237, 252), (55, 84, 238), (45, 275, 276), (69, 256, 85, 39), (233, 249, 6, 231), (237, 87, 55), (46, 277, 49), (221, 58, 95), (69, 96, 223), (43, 278, 66), (242, 92, 222), (252, 237, 238), (230, 261, 20, 10), (139, 142, 141, 140), (20, 261, 231, 6), (283, 258, 251), (284, 233, 232), (241, 45, 49), (69, 240, 94), (65, 64, 85), (45, 276, 46), (256, 65, 85), (43, 42, 278), (85, 285, 39), (277, 89, 49), (66, 286, 40), (69, 39, 239), (84, 83, 238), (92, 43, 222), (237, 287, 87), (256, 288, 65), (232, 231, 261), (87, 86, 55), (46, 56, 277), (251, 244, 291), (278, 73, 66), (239, 252, 240), (241, 48, 242), (40, 59, 222), (68, 289, 256), (95, 241, 222), (284, 266, 233), (69, 94, 96), (260, 290, 283), (276, 79, 46), (283, 272, 258), (55, 54, 84), (234, 281, 284), (259, 261, 230), (246, 283, 251), (270, 284, 232), (294, 291, 250), (204, 176, 206, 203), (234, 245, 281), (221, 257, 63), (69, 293, 68), (260, 229, 290), (294, 245, 234), (260, 246, 248), (260, 283, 246), (295, 226, 218), (296, 306, 311), (34, 297, 313), (167, 199, 187, 186), (296, 310, 306), (254, 255, 143, 253), (30, 296, 311), (296, 301, 310), (34, 309, 315), (34, 315, 302), (296, 303, 301), (274, 255, 254, 273), (297, 319, 30, 311), (193, 169, 202, 153), (34, 313, 309), (320, 102, 101, 303), (310, 308, 307, 306), (318, 305, 301), (313, 306, 307), (305, 318, 316, 298), (405, 397, 434, 439), (315, 309, 316, 318), (317, 312, 306), (297, 311, 304), (304, 314, 297), (298, 316, 309), (252, 239, 93, 110), (306, 313, 317), (151, 206, 150, 181), (301, 315, 318), (34, 319, 297), (36, 34, 302), (296, 320, 303), (355, 369, 423, 356), (345, 331, 407, 406), (436, 363, 378, 379), (371, 423, 369, 370), (424, 400, 332, 368), (367, 389, 365, 366), (374, 391, 372, 373), (437, 420, 324, 383), (336, 404, 322, 392), (368, 377, 425, 424), (362, 430, 360, 361), (358, 385, 364, 359), (330, 394, 328, 329), (340, 446, 376, 325), (348, 375, 421, 349), (412, 367, 366, 323), (356, 393, 354, 355), (393, 336, 392, 354), (334, 388, 346, 335), (406, 362, 361, 345), (335, 435, 333, 334), (452, 374, 373, 321), (329, 357, 341, 330), (400, 407, 331, 332), (394, 436, 379, 328), (429, 327, 326, 390), (438, 437, 383, 384), (353, 451, 351, 352), (386, 347, 417, 387), (359, 341, 357, 358), (391, 344, 343, 372), (388, 365, 389, 346), (420, 412, 323, 324), (446, 421, 375, 376), (387, 364, 385, 386), (338, 438, 384, 339), (370, 333, 435, 371), (327, 340, 325, 326), (352, 378, 363, 353), (15, 5, 265, 243), (451, 425, 377, 351), (349, 417, 347, 348), (339, 350, 337, 338), (382, 395, 380, 381), (395, 337, 350, 380), (404, 452, 321, 322), (344, 413, 342, 343), (390, 360, 430, 429), (236, 228, 219, 220), (416, 422, 396, 403), (421, 446, 457, 440), (402, 453, 391, 374), (397, 401, 434), (434, 402, 439), (363, 436, 458, 403), (434, 449, 395, 382), (427, 450, 330, 341), (456, 398, 424, 425), (698, 699, 696, 697), (359, 364, 454, 462), (462, 427, 341, 359), (396, 398, 403), (374, 452, 459, 402), (431, 439, 393, 356), (594, 531, 530, 595), (18, 3, 15, 8), (581, 612, 617, 634), (419, 401, 438, 338), (543, 659, 637, 507), (382, 413, 463, 434), (396, 408, 398), (427, 416, 403), (449, 414, 337, 395), (460, 432, 423, 371), (344, 391, 453, 433), (399, 408, 407, 400), (411, 397, 367, 412), (432, 405, 439), (434, 433, 402), (613, 614, 575, 616), (346, 389, 445, 410), (455, 454, 364, 387), (409, 422, 340, 327), (394, 330, 450, 428), (397, 445, 389, 367), (422, 457, 446, 340), (402, 418, 439), (408, 426, 406, 407), (416, 440, 422), (396, 464, 430, 362), (398, 441, 403), (397, 443, 401), (422, 444, 396), (410, 445, 397), (403, 461, 353, 363), (405, 410, 397), (475, 503, 473, 474), (418, 448, 439), (400, 424, 398, 399), (439, 448, 336, 393), (428, 427, 403), (444, 409, 327, 429), (428, 450, 427), (448, 418, 404, 336), (371, 435, 405, 460), (417, 349, 415, 416), (416, 455, 387, 417), (428, 458, 436, 394), (215, 214, 211, 210), (397, 411, 443), (401, 414, 434), (401, 442, 437, 438), (396, 426, 408), (414, 419, 338, 337), (433, 453, 402), (427, 454, 416), (454, 455, 416), (398, 456, 441), (416, 415, 440), (435, 335, 447, 405), (422, 409, 444), (405, 447, 410), (461, 441, 451, 353), (431, 432, 439), (527, 525, 524, 528), (440, 457, 422), (458, 428, 403), (402, 459, 418), (432, 460, 405), (401, 419, 414), (441, 461, 403), (443, 442, 401), (700, 629, 626, 627), (414, 449, 434), (427, 462, 454), (408, 399, 398), (434, 463, 433), (444, 464, 396), (475, 474, 484, 485), (488, 501, 486, 487), (478, 479, 476, 477), (599, 606, 525, 527), (503, 475, 470, 469), (622, 679, 593, 603), (614, 613, 612, 581), (582, 684, 587, 583), (503, 469, 501, 502), (510, 687, 659, 543), (495, 484, 493, 492), (474, 473, 472, 471), (499, 496, 481, 476), (499, 559, 497, 496), (485, 494, 470, 475), (560, 688, 666, 647), (498, 465, 496, 497), (489, 550, 487, 486), (468, 553, 466, 467), (618, 491, 467, 466), (558, 554, 641, 642), (490, 499, 476, 479), (479, 483, 465, 490), (600, 538, 635, 540), (596, 650, 594, 595), (525, 606, 675, 526), (581, 634, 579, 580), (536, 504, 601, 537), (638, 686, 636, 637), (589, 587, 586, 590), (682, 654, 683, 576), (544, 676, 543, 507), (583, 591, 679, 584), (569, 512, 660, 515), (16, 282, 17, 11), (531, 535, 547, 532), (574, 579, 634, 575), (522, 561, 521, 518), (577, 655, 633, 578), (505, 681, 680, 506), (495, 492, 631, 570), (517, 689, 568, 569), (689, 517, 513, 571), (522, 688, 560, 561), (572, 694, 570, 671), (688, 522, 520, 564), (546, 695, 611, 488), (502, 489, 473, 503), (532, 549, 551, 552), (692, 668, 559, 562), (587, 684, 585, 586), (621, 653, 609, 622), (648, 547, 535, 649), (592, 582, 602, 593), (517, 569, 515, 516), (607, 524, 640, 608), (556, 555, 612, 613), (533, 594, 650, 534), (514, 660, 512, 513), (520, 522, 518, 519), (595, 678, 677, 596), (538, 652, 539, 635), (649, 530, 552, 648), (657, 521, 561, 656), (648, 610, 548, 547), (668, 630, 497, 559), (637, 659, 658, 638), (506, 601, 504, 505), (646, 512, 569, 568), (593, 679, 591, 592), (10, 12, 229, 230), (549, 532, 547, 548), (613, 616, 615, 556), (598, 639, 523, 599), (686, 600, 542, 632), (704, 628, 702, 625), (699, 701, 623, 696), (362, 406, 426, 396), (674, 545, 487, 550), (670, 631, 492, 567), (510, 543, 676, 511), (526, 640, 524, 525), (558, 651, 555, 554), (542, 600, 540, 541), (516, 514, 513, 517), (651, 615, 616, 617), (534, 677, 678, 533), (610, 648, 552, 551), (578, 682, 576, 577), (519, 657, 656, 520), (685, 585, 684, 588), (604, 609, 653, 605), (622, 603, 620, 621), (484, 495, 693, 485), (566, 667, 564, 565), (566, 692, 563, 667), (645, 572, 646, 568), (500, 691, 553, 468), (258, 19, 243, 244), (644, 673, 548, 610), (532, 552, 530, 531), (584, 602, 582, 583), (655, 683, 654, 633), (687, 636, 686, 632), (590, 685, 588, 589), (13, 235, 12, 9), (509, 544, 507, 508), (528, 523, 639, 529), (656, 565, 564, 520), (480, 478, 500, 468), (575, 614, 573, 574), (599, 527, 597, 598), (605, 620, 603, 604), (537, 680, 681, 536), (580, 573, 614, 581), (674, 643, 672, 545), (642, 661, 557, 558), (662, 690, 691, 618), (671, 570, 631, 669), (667, 563, 630, 666), (663, 664, 661, 662), (670, 645, 669, 631), (665, 641, 664, 663), (673, 546, 545, 672), (617, 612, 555, 651), (529, 597, 527, 528), (541, 539, 652, 542), (608, 675, 606, 607), (511, 509, 508, 510), (565, 656, 561, 560), (619, 556, 615, 557), (413, 382, 381, 342), (651, 558, 557, 615), (695, 674, 550, 611), (570, 694, 693, 495), (553, 691, 690, 665), (692, 566, 647, 668), (695, 644, 643, 674), (694, 572, 645, 670), (642, 690, 662, 661), (477, 482, 467, 491), (551, 549, 672, 643), (494, 493, 471, 470), (483, 480, 482, 481), (268, 294, 234, 267), (685, 514, 516, 585), (679, 622, 609, 584), (644, 695, 546, 673), (690, 642, 641, 665), (571, 646, 572, 671), (309, 308, 310, 298), (694, 670, 567, 693), (673, 672, 549, 548), (468, 467, 482, 480), (469, 472, 486, 501), (75, 82, 69, 223), (610, 551, 643, 644), (554, 619, 664, 641), (667, 666, 688, 564), (565, 560, 647, 566), (671, 669, 689, 571), (661, 664, 619, 557), (681, 657, 519, 536), (433, 463, 413, 344), (583, 587, 589, 591), (441, 456, 425, 451), (678, 649, 535, 533), (471, 472, 469, 470), (703, 698, 697, 624), (658, 652, 538, 638), (584, 609, 604, 602), (603, 593, 602, 604), (412, 420, 443, 411), (440, 415, 349, 421), (677, 598, 597, 596), (518, 504, 536, 519), (506, 541, 540, 601), (79, 78, 130, 46), (523, 607, 606, 599), (157, 197, 161, 158), (652, 658, 632, 542), (636, 508, 507, 637), (410, 447, 335, 346), (680, 539, 541, 506), (537, 635, 539, 680), (418, 459, 452, 404), (595, 530, 649, 678), (585, 516, 515, 586), (683, 573, 580, 576), (639, 534, 650, 529), (633, 511, 676, 578), (607, 523, 528, 524), (480, 483, 479, 478), (588, 592, 591, 589), (657, 681, 505, 521), (640, 605, 653, 608), (511, 633, 654, 509), (481, 482, 477, 476), (590, 660, 514, 685), (621, 675, 608, 653), (577, 579, 574, 655), (529, 650, 596, 597), (682, 544, 509, 654), (573, 683, 655, 574), (627, 702, 628, 700), (179, 148, 147, 156), (600, 686, 638, 538), (634, 617, 616, 575), (701, 703, 624, 623), (579, 577, 576, 580), (586, 515, 660, 590), (432, 431, 356, 423), (635, 537, 601, 540), (687, 510, 508, 636), (267, 234, 270, 292), (578, 676, 544, 682), (504, 518, 521, 505), (684, 582, 592, 588), (491, 500, 478, 477), (568, 689, 669, 645), (483, 481, 496, 465), (474, 471, 493, 484), (489, 486, 472, 473), (465, 498, 562, 490), (490, 562, 559, 499), (488, 487, 545, 546), (501, 488, 611, 502), (485, 693, 567, 494), (665, 663, 466, 553), (498, 497, 630, 563), (563, 692, 562, 498), (618, 466, 663, 662), (31, 30, 319, 99)])
me_skydiver.polygons.foreach_set('use_smooth', [True] * 727)
me_skydiver.polygons.foreach_set('material_index', [0, 6, 1, 1, 1, 1, 1, 1, 8, 1, 1, 1, 6, 8, 6, 1, 1, 3, 2, 3, 8, 9, 6, 3, 6, 3, 5, 3, 3, 6, 3, 3, 6, 3, 3, 3, 6, 3, 3, 6, 3, 3, 3, 6, 3, 3, 3, 3, 3, 3, 3, 3, 3, 3, 3, 3, 5, 3, 3, 3, 3, 3, 9, 3, 3, 3, 3, 6, 3, 3, 3, 3, 3, 3, 3, 3, 3, 6, 6, 3, 3, 6, 3, 3, 6, 3, 4, 4, 4, 4, 4, 4, 4, 4, 4, 4, 4, 4, 4, 4, 4, 4, 4, 4, 4, 4, 4, 4, 4, 4, 4, 4, 4, 4, 4, 4, 4, 4, 4, 4, 4, 4, 4, 4, 4, 4, 4, 4, 4, 4, 4, 4, 4, 4, 4, 4, 4, 4, 5, 3, 3, 7, 3, 3, 3, 6, 3, 6, 8, 6, 9, 6, 6, 6, 6, 6, 6, 6, 9, 9, 6, 6, 3, 6, 5, 6, 6, 3, 6, 6, 6, 3, 6, 6, 8, 6, 6, 6, 6, 6, 6, 6, 6, 6, 6, 6, 6, 6, 6, 6, 6, 6, 3, 6, 8, 6, 3, 5, 6, 6, 6, 6, 6, 6, 3, 6, 6, 6, 9, 6, 6, 6, 6, 5, 6, 10, 8, 8, 8, 6, 8, 8, 8, 8, 8, 6, 8, 6, 8, 8, 6, 8, 8, 8, 8, 8, 8, 8, 1, 6, 8, 8, 8, 8, 8, 8, 8, 7, 8, 8, 8, 8, 8, 8, 8, 8, 9, 6, 8, 10, 8, 8, 8, 3, 8, 8, 8, 8, 8, 8, 8, 8, 8, 8, 8, 8, 5, 8, 8, 8, 8, 8, 8, 8, 8, 8, 8, 8, 8, 8, 8, 8, 8, 8, 8, 8, 8, 8, 8, 8, 8, 8, 8, 8, 8, 8, 8, 8, 8, 8, 8, 8, 8, 8, 8, 6, 8, 8, 8, 8, 8, 8, 8, 8, 9, 9, 6, 9, 8, 9, 9, 9, 9, 9, 8, 9, 6, 9, 3, 9, 9, 9, 9, 10, 9, 9, 9, 9, 9, 3, 9, 6, 9, 9, 9, 9, 3, 3, 3, 3, 3, 3, 3, 3, 3, 3, 3, 3, 3, 3, 3, 3, 3, 3, 3, 3, 3, 3, 3, 3, 3, 3, 3, 3, 3, 3, 3, 3, 3, 3, 3, 3, 3, 3, 3, 1, 3, 3, 3, 3, 3, 3, 3, 3, 8, 10, 10, 10, 10, 10, 10, 10, 10, 10, 6, 10, 10, 10, 10, 10, 6, 1, 6, 10, 6, 10, 10, 10, 10, 10, 10, 10, 10, 10, 10, 6, 10, 10, 10, 10, 10, 10, 10, 10, 10, 10, 10, 10, 10, 10, 10, 10, 6, 10, 10, 10, 10, 10, 10, 10, 10, 10, 10, 10, 7, 10, 10, 10, 10, 10, 10, 10, 10, 10, 10, 10, 10, 10, 10, 10, 6, 10, 10, 10, 10, 10, 10, 10, 6, 10, 10, 10, 10, 10, 6, 6, 6, 6, 6, 6, 6, 6, 6, 6, 6, 6, 6, 6, 6, 6, 6, 6, 6, 6, 6, 6, 6, 6, 6, 6, 6, 6, 6, 6, 6, 6, 6, 6, 1, 6, 6, 6, 6, 6, 6, 6, 6, 6, 6, 6, 6, 6, 6, 6, 6, 6, 6, 6, 6, 6, 6, 6, 6, 6, 6, 6, 6, 6, 6, 6, 6, 6, 6, 6, 8, 6, 6, 6, 6, 6, 6, 10, 6, 6, 6, 6, 6, 6, 6, 6, 6, 6, 6, 6, 6, 6, 6, 6, 6, 6, 6, 6, 8, 6, 6, 6, 6, 6, 6, 1, 6, 6, 6, 6, 6, 6, 6, 6, 6, 6, 6, 6, 6, 6, 6, 6, 6, 6, 6, 6, 6, 6, 6, 6, 6, 3, 6, 6, 6, 6, 6, 6, 6, 6, 6, 6, 6, 6, 8, 6, 6, 6, 6, 6, 9, 6, 6, 6, 6, 8, 6, 6, 6, 6, 6, 6, 6, 10, 6, 10, 6, 6, 6, 6, 6, 6, 10, 10, 6, 6, 6, 3, 6, 6, 6, 6, 10, 6, 6, 10, 6, 6, 6, 6, 6, 6, 6, 6, 6, 6, 6, 6, 6, 6, 6, 6, 6, 6, 6, 6, 6, 6, 6, 6, 6, 10, 6, 6, 8, 6, 6, 6, 6, 6, 6, 6, 6, 6, 6, 6, 6, 6, 6, 6, 6, 6, 3])
_uv = me_skydiver.uv_layers.new(name='UVMap')
_uv.uv.foreach_set('vector', [0.0, 1.0, 0.0, 0.0, 1.0, 1.0, 0.5, 0.2313, 0.5, 0.1902, 0.75, 0.1944, 0.75, 0.2291, 0.9488, 0.5004, 0.9488, 0.7247, 0.7244, 0.7247, 0.7244, 0.5004, 0.7244, 0.05158, 0.7244, 0.2759, 0.5, 0.2759, 0.5, 0.05158, 0.05115, 0.7247, 0.05115, 0.5004, 0.2756, 0.5004, 0.2756, 0.7247, 0.5, 0.2759, 0.5, 0.5004, 0.2756, 0.5004, 0.2756, 0.2759, 0.05115, 0.5004, 0.05115, 0.2759, 0.2756, 0.2759, 0.2756, 0.5004, 0.5, 0.5004, 0.5, 0.7247, 0.2756, 0.7247, 0.2756, 0.5004, 0.6008, 0.6968, 0.6008, 0.6912, 0.6008, 0.6912, 0.6008, 0.6968, 0.5, 0.7247, 0.5, 0.5004, 0.7244, 0.5004, 0.7244, 0.7247, 0.5, 0.7247, 0.5, 0.9491, 0.2756, 0.9491, 0.2756, 0.7247, 0.7244, 0.9491, 0.7244, 0.7247, 0.9488, 0.7247, 0.9488, 0.9491, 0.0, 0.2274, 0.0, 0.1973, 0.25, 0.1944, 0.25, 0.2291, 0.6271, 0.6968, 0.6271, 0.7024, 0.6271, 0.7024, 0.6271, 0.6968, 0.0, 0.9422, 0.0, 0.9135, 0.25, 0.9112, 0.25, 0.9441, 0.7244, 0.5004, 0.7244, 0.2759, 0.9488, 0.2759, 0.9488, 0.5004, 0.2756, 0.2759, 0.2756, 0.05158, 0.5, 0.05158, 0.5, 0.2759, 0.1147, 0.000488, 0.1147, 0.000488, 0.1147, 0.4161, 0.1147, 0.4161, 0.0, 0.0, 1.0, 0.0, 1.0, 1.0, 0.0, 1.0, 0.01007, 0.5296, 0.00354, 0.5254, 0.00354, 0.5254, 0.01007, 0.5296, 0.1144, 0.7886, 0.08899, 0.7886, 0.08899, 0.817, 0.1144, 0.817, 0.4363, 0.7996, 0.5626, 0.7996, 0.5626, 0.8461, 0.4363, 0.8461, 0.1508, 0.9838, 0.01123, -0.000183, 0.01123, -0.000183, 0.1508, 0.9838, 0.0, 0.0, 1.0, 0.0, 1.0, 1.0, 0.0, 1.0, 0.5004, 0.4747, 1.0, 1.652, 1.0, 1.652, 0.5004, 0.4747, 0.01007, 0.5296, 0.01947, 0.5327, 0.01947, 0.5327, 0.01007, 0.5296, 0.9995, 0.9875, 0.000488, 0.9875, 0.000488, 0.9183, 0.9995, 0.9183, 0.6061, 0.7202, 0.6061, 0.734, 0.6011, 0.734, 0.6011, 0.7202, 0.000488, 0.5198, 0.00354, 0.5254, 0.00354, 0.5254, 0.000488, 0.5198, 0.1464, 2.82, 0.0, 1.652, 0.0, 1.652, 0.1464, 2.82, 0.9995, 0.5648, 0.9995, 0.000488, 0.9995, 0.000488, 0.9995, 0.5648, 0.1699, 0.9959, 0.1625, 0.9921, 0.1625, 0.9921, 0.1699, 0.9959, 0.1464, 2.82, 0.5, 3.304, 0.5, 3.304, 0.1464, 2.82, 0.9301, 0.916, 0.9301, 0.916, 0.2208, 0.9974, 0.2208, 0.9974, 0.9995, 0.5648, 0.9995, 0.5648, 0.9967, 0.5781, 0.9967, 0.5781, 1.0, 1.0, 0.0, 1.0, 0.0, 0.0, 1.0, 0.0, 0.1464, 2.82, 0.5, 3.304, 0.5, 3.304, 0.1464, 2.82, 0.2365, 0.5687, 0.2365, 0.5687, 0.1578, 0.9846, 0.1578, 0.9846, 0.1147, 0.4161, 0.1147, 0.000488, 0.1147, 0.000488, 0.1147, 0.4161, 0.1508, 0.9838, 0.0, 1.652, 0.0, 1.652, 0.1508, 0.9838, 0.0929, 0.4322, 0.03686, 0.4377, 0.03686, 0.4377, 0.0929, 0.4322, 0.1797, 0.9982, 0.1797, 0.9982, 0.1699, 0.9959, 0.1699, 0.9959, 0.1086, 0.4248, 0.1147, 0.4161, 0.1147, 0.4161, 0.1086, 0.4248, 0.125, 3.304, 0.0, 3.304, 0.0047, -0.002686, 0.1294, -0.002686, 0.9995, 0.5648, 0.9995, 0.5648, 0.9995, 0.000488, 0.9995, 0.000488, 0.2222, 0.5568, 0.01947, 0.5327, 0.01947, 0.5327, 0.2222, 0.5568, 0.1797, 0.9982, 0.1918, 0.9991, 0.1918, 0.9991, 0.1797, 0.9982, 0.0, 0.0, 1.0, 0.0, 1.0, 1.0, 0.0, 1.0, 0.9338, 0.9141, 0.9967, 0.5781, 0.9967, 0.5781, 0.9338, 0.9141, 0.2208, 0.9974, 0.9301, 0.916, 0.9301, 0.916, 0.2208, 0.9974, 0.1578, 0.9846, 0.2365, 0.5687, 0.2365, 0.5687, 0.1578, 0.9846, 0.03686, 0.4377, 0.0246, 0.4409, 0.0246, 0.4409, 0.03686, 0.4377, 0.000488, 0.5198, 0.000488, 0.5198, 0.009033, 0.4484, 0.009033, 0.4484, 0.000488, 0.5198, 0.009033, 0.4484, 0.009033, 0.4484, 0.000488, 0.5198, 0.1918, 0.9991, 0.1918, 0.9991, 0.2208, 0.9974, 0.2208, 0.9974, 0.01544, 0.4445, 0.009033, 0.4484, 0.009033, 0.4484, 0.01544, 0.4445, 0.000488, 0.09522, 0.9995, 0.09522, 0.9995, 0.9183, 0.000488, 0.9183, 0.1027, 0.4286, 0.1086, 0.4248, 0.1086, 0.4248, 0.1027, 0.4286, 0.5991, 0.734, 0.5991, 0.7202, 0.6011, 0.7202, 0.6011, 0.734, 0.01007, 0.5296, 0.00354, 0.5254, 0.00354, 0.5254, 0.01007, 0.5296, 0.1797, 0.9982, 0.1699, 0.9959, 0.1699, 0.9959, 0.1797, 0.9982, 0.01544, 0.4445, 0.0246, 0.4409, 0.0246, 0.4409, 0.01544, 0.4445, 0.1783, 0.7996, 0.3062, 0.7996, 0.3062, 0.8461, 0.1783, 0.8461, 0.2348, 0.5638, 0.2298, 0.5598, 0.2298, 0.5598, 0.2348, 0.5638, 0.2208, 0.9974, 0.1918, 0.9991, 0.1918, 0.9991, 0.2208, 0.9974, 0.2348, 0.5638, 0.2348, 0.5638, 0.2365, 0.5687, 0.2365, 0.5687, 0.9338, 0.9141, 0.9301, 0.916, 0.9301, 0.916, 0.9338, 0.9141, 0.25, 0.4852, 0.25, 0.5148, 0.0, 0.5131, 0.0, 0.4869, 0.1086, 0.4248, 0.1027, 0.4286, 0.1027, 0.4286, 0.1086, 0.4248, 0.1578, 0.9846, 0.1578, 0.9846, 0.1625, 0.9921, 0.1625, 0.9921, 0.1147, 0.000488, 0.9995, 0.000488, 0.9995, 0.000488, 0.1147, 0.000488, 0.5978, 0.7202, 0.6061, 0.7202, 0.6061, 0.734, 0.5978, 0.734, 0.1147, 0.4161, 0.1147, 0.4161, 0.1086, 0.4248, 0.1086, 0.4248, 0.03686, 0.4377, 0.03686, 0.4377, 0.0246, 0.4409, 0.0246, 0.4409, 0.01544, 0.4445, 0.0246, 0.4409, 0.0246, 0.4409, 0.01544, 0.4445, 0.1797, 0.9982, 0.1918, 0.9991, 0.1918, 0.9991, 0.1797, 0.9982, 0.9301, 0.916, 0.9338, 0.9141, 0.9338, 0.9141, 0.9301, 0.916, 0.5004, 0.4747, 0.01123, -0.000183, 0.01123, -0.000183, 0.5004, 0.4747, 0.0047, -0.002686, 0.1294, -0.002686, 0.125, 3.304, 0.0, 3.304, 0.9967, 0.5781, 0.9967, 0.5781, 0.9338, 0.9141, 0.9338, 0.9141, 0.0929, 0.4322, 0.0929, 0.4322, 0.03686, 0.4377, 0.03686, 0.4377, 0.875, 3.304, 0.75, 3.304, 0.342, -0.000183, 0.5331, -0.000183, 0.9967, 0.5781, 0.9995, 0.5648, 0.9995, 0.5648, 0.9967, 0.5781, 0.01007, 0.5296, 0.01007, 0.5296, 0.01947, 0.5327, 0.01947, 0.5327, 0.8536, 2.82, 0.5, 3.304, 0.5, 3.304, 0.8536, 2.82, 0.2298, 0.5598, 0.2298, 0.5598, 0.2222, 0.5568, 0.2222, 0.5568, 0.2365, 0.5687, 0.9995, 0.000488, 0.1699, 0.9959, 0.9338, 0.9141, 0.1147, 0.000488, 0.1147, 0.4161, 0.1797, 0.9982, 0.9338, 0.9141, 0.2365, 0.5687, 0.9995, 0.000488, 0.9301, 0.916, 0.1699, 0.9959, 0.1147, 0.4161, 0.1147, 0.000488, 0.9995, 0.000488, 0.9995, 0.5648, 0.9995, 0.000488, 0.1147, 0.000488, 0.1027, 0.4286, 0.01947, 0.5327, 0.2222, 0.5568, 0.9338, 0.9141, 0.1027, 0.4286, 0.2298, 0.5598, 0.2222, 0.5568, 0.000488, 0.5198, 0.03686, 0.4377, 0.2348, 0.5638, 0.1027, 0.4286, 0.9995, 0.000488, 0.0929, 0.4322, 0.009033, 0.4484, 0.01947, 0.5327, 0.2298, 0.5598, 0.03686, 0.4377, 0.0929, 0.4322, 0.9338, 0.9141, 0.9995, 0.5648, 0.1147, 0.000488, 0.9995, 0.000488, 0.9967, 0.5781, 0.9301, 0.916, 0.1578, 0.9846, 0.2365, 0.5687, 0.1699, 0.9959, 0.1797, 0.9982, 0.2208, 0.9974, 0.9338, 0.9141, 0.000488, 0.5198, 0.01544, 0.4445, 0.03686, 0.4377, 0.1625, 0.9921, 0.2365, 0.5687, 0.1578, 0.9846, 0.2348, 0.5638, 0.2298, 0.5598, 0.0929, 0.4322, 0.9338, 0.9141, 0.2298, 0.5598, 0.2348, 0.5638, 0.2348, 0.5638, 0.0929, 0.4322, 0.1027, 0.4286, 0.1027, 0.4286, 0.0929, 0.4322, 0.01947, 0.5327, 0.0929, 0.4322, 0.0246, 0.4409, 0.009033, 0.4484, 0.2222, 0.5568, 0.01007, 0.5296, 0.000488, 0.5198, 0.009033, 0.4484, 0.00354, 0.5254, 0.01947, 0.5327, 0.9301, 0.916, 0.1918, 0.9991, 0.1699, 0.9959, 0.1086, 0.4248, 0.1147, 0.4161, 0.9995, 0.000488, 0.9338, 0.9141, 0.1147, 0.4161, 0.1086, 0.4248, 0.1578, 0.9846, 0.1699, 0.9959, 0.1625, 0.9921, 0.0929, 0.4322, 0.03686, 0.4377, 0.0246, 0.4409, 0.009033, 0.4484, 0.000488, 0.5198, 0.00354, 0.5254, 0.1625, 0.9921, 0.1797, 0.9982, 0.2365, 0.5687, 0.01007, 0.5296, 0.00354, 0.5254, 0.000488, 0.5198, 0.2298, 0.5598, 0.2222, 0.5568, 0.03686, 0.4377, 0.1918, 0.9991, 0.1797, 0.9982, 0.1699, 0.9959, 0.01544, 0.4445, 0.0246, 0.4409, 0.03686, 0.4377, 0.00354, 0.5254, 0.01007, 0.5296, 0.01947, 0.5327, 0.2222, 0.5568, 0.01947, 0.5327, 0.01007, 0.5296, 0.9301, 0.916, 0.2208, 0.9974, 0.1918, 0.9991, 0.1625, 0.9921, 0.1699, 0.9959, 0.1797, 0.9982, 0.1797, 0.9982, 0.1918, 0.9991, 0.2208, 0.9974, 0.1027, 0.4286, 0.2222, 0.5568, 0.2298, 0.5598, 0.9967, 0.5781, 0.9338, 0.9141, 0.9301, 0.916, 0.2208, 0.9974, 0.9301, 0.916, 0.9338, 0.9141, 0.1027, 0.4286, 0.1086, 0.4248, 0.9995, 0.000488, 0.9338, 0.9141, 0.1086, 0.4248, 0.1027, 0.4286, 0.2365, 0.5687, 0.2348, 0.5638, 0.9995, 0.000488, 0.9338, 0.9141, 0.2348, 0.5638, 0.2365, 0.5687, 0.0246, 0.4409, 0.01544, 0.4445, 0.009033, 0.4484, 0.000488, 0.5198, 0.009033, 0.4484, 0.01544, 0.4445, 0.9338, 0.9141, 0.9967, 0.5781, 0.9995, 0.5648, 0.9995, 0.000488, 0.9995, 0.5648, 0.9967, 0.5781, 0.000488, 0.02893, 0.8591, 0.05511, 0.9677, 0.05511, 0.9995, 0.02893, 0.1625, 0.9921, 0.1578, 0.9846, 0.1578, 0.9846, 0.1625, 0.9921, 0.5978, 0.734, 0.5978, 0.7202, 0.6029, 0.7202, 0.6029, 0.734, 0.000183, 0.000488, 0.9991, 0.000488, 1.0, 0.5175, 0.00061, 0.5175, 0.1699, 0.9959, 0.1625, 0.9921, 0.1625, 0.9921, 0.1699, 0.9959, 0.1147, 0.000488, 0.1147, 0.000488, 0.9995, 0.000488, 0.9995, 0.000488, 0.6061, 0.7202, 0.6061, 0.734, 0.605, 0.734, 0.605, 0.7202, 0.2541, -0.002686, 0.3788, -0.002686, 0.375, 3.304, 0.25, 3.304, 0.00354, 0.5254, 0.00354, 0.5254, 0.000488, 0.5198, 0.000488, 0.5198, 0.5, 0.7313, 0.5, 0.6973, 0.75, 0.6995, 0.75, 0.7291, 0.3576, 0.7853, 0.3508, 0.7853, 0.3508, 0.7812, 0.3576, 0.7812, 0.1464, 2.82, 0.0, 1.652, 0.1508, 0.9838, 0.1375, 0.7507, 0.1375, 0.7476, 0.1375, 0.7476, 0.1375, 0.7507, 0.1508, 0.9838, 0.01123, -0.000183, 0.5004, 0.4747, 0.1294, -0.002686, 0.2541, -0.002686, 0.25, 3.304, 0.125, 3.304, 0.5004, 0.4747, 1.0, 1.652, 0.8536, 2.82, 0.625, 3.304, 0.5, 3.304, 0.01123, -0.000183, 0.151, -0.000183, 0.5, 3.304, 0.1464, 2.82, 0.8536, 2.82, 0.0, 0.6298, 0.0, 0.6559, 0.75, 0.6577, 0.75, 0.6281, 0.3788, -0.002686, 0.01123, -0.000183, 0.5, 3.304, 0.375, 3.304, 0.175, 0.6027, 0.175, 0.8562, 0.01636, 0.8562, 0.01636, 0.6027, 0.7214, 0.02545, 0.9998, 0.02545, 0.9998, 0.979, 0.7214, 0.979, 0.1508, 0.9838, 0.5004, 0.4747, 0.8536, 2.82, 0.1464, 2.82, 0.875, 3.304, 0.75, 3.304, 0.342, -0.000183, 0.5331, -0.000183, 0.2365, 0.5687, 0.2348, 0.5638, 0.2348, 0.5638, 0.2365, 0.5687, 0.5331, -0.000183, 0.7242, -0.000183, 1.0, 3.304, 0.875, 3.304, 0.9995, 0.02893, 0.9995, 0.09522, 0.000488, 0.09522, 0.000488, 0.02893, 0.1464, 2.82, 0.0, 1.652, 0.0, 1.652, 0.1464, 2.82, 1.0, 1.652, 0.01123, -0.000183, 0.0, 1.652, 0.5, 3.304, 0.0929, 0.4322, 0.0929, 0.4322, 0.1027, 0.4286, 0.1027, 0.4286, 0.1464, 2.82, 0.0, 1.652, 0.1508, 0.9838, 0.5004, 0.4747, 1.0, 1.652, 0.8536, 2.82, 0.5, 3.304, 0.1464, 2.82, 0.8536, 2.82, 0.5978, 0.7202, 0.6061, 0.7202, 0.6061, 0.734, 0.5978, 0.734, 0.1508, 0.9838, 0.01123, -0.000183, 0.5004, 0.4747, 0.0, 0.0, 1.0, 0.0, 1.0, 1.0, 0.0, 1.0, 0.6074, 0.708, 0.6008, 0.708, 0.6008, 0.708, 0.6074, 0.708, 0.5, 3.304, 0.8536, 2.82, 0.625, 3.304, 0.75, 3.304, 0.75, 3.304, 0.875, 3.304, 0.1464, 2.82, 0.5, 3.304, 0.25, 3.304, 0.375, 3.304, 0.5004, 0.4747, 0.01123, -0.000183, 0.75, 3.304, 0.875, 3.304, 0.1464, 2.82, 0.5, 3.304, 0.0, 3.304, 0.125, 3.304, 0.1508, 0.9838, 0.0, 1.652, 0.0, 1.652, 0.1464, 2.82, 0.875, 3.304, 1.0, 3.304, 0.5, 3.304, 0.625, 3.304, 0.8536, 2.82, 1.0, 1.652, 1.0, 1.652, 0.5004, 0.4747, 0.375, 3.304, 0.5, 3.304, 1.0, 1.652, 0.5004, 0.4747, 0.375, 3.304, 0.5, 3.304, 0.0, 1.652, 0.1464, 2.82, 0.875, 3.304, 1.0, 3.304, 0.25, 3.304, 0.375, 3.304, 0.5004, 0.4747, 0.01123, -0.000183, 0.0, 3.304, 0.125, 3.304, 0.1508, 0.9838, 0.0, 1.652, 0.5, 3.304, 0.8536, 2.82, 0.625, 3.304, 0.75, 3.304, 0.01123, -0.000183, 0.1508, 0.9838, 0.125, 3.304, 0.25, 3.304, 0.5, 3.304, 0.625, 3.304, 0.8536, 2.82, 1.0, 1.652, 0.5004, 0.4747, 0.01123, -0.000183, 0.01123, -0.000183, 0.5004, 0.4747, 0.1508, 0.9838, 0.5004, 0.4747, 0.8536, 2.82, 0.1464, 2.82, 0.01947, 0.5327, 0.01947, 0.5327, 0.2222, 0.5568, 0.2222, 0.5568, 0.8536, 2.82, 1.0, 1.652, 1.0, 1.652, 0.8536, 2.82, 0.3781, 0.7812, 0.3781, 0.7853, 0.367, 0.7853, 0.367, 0.7812, 0.1508, 0.9838, 0.0, 1.652, 0.0, 1.652, 0.1508, 0.9838, 1.0, 1.0, 0.0, 1.0, 0.0, 0.0, 1.0, 0.0, 0.8591, 0.03357, 0.9677, 0.03357, 0.9677, 0.021, 0.8591, 0.021, 0.0, 1.652, 0.1464, 2.82, 0.5, 3.304, 0.1294, -0.002686, 0.2541, -0.002686, 0.25, 3.304, 0.125, 3.304, 0.151, -0.000183, 0.342, -0.000183, 0.75, 3.304, 0.625, 3.304, 0.3788, -0.002686, 0.01123, -0.000183, 0.5, 3.304, 0.375, 3.304, 0.8536, 2.82, 1.0, 1.652, 0.5, 3.304, 0.01123, -0.000183, 0.1508, 0.9838, 0.0, 1.652, 0.1027, 0.4286, 0.0929, 0.4322, 0.0929, 0.4322, 0.1027, 0.4286, 0.5, 0.483, 0.5, 0.517, 0.25, 0.5148, 0.25, 0.4852, 0.01123, -0.000183, 0.1508, 0.9838, 0.0, 1.652, 0.0, 1.652, 0.1464, 2.82, 0.5, 3.304, 0.5626, 0.6157, 0.5626, 0.7996, 0.4363, 0.7996, 0.4363, 0.6157, 0.8536, 2.82, 1.0, 1.652, 0.5, 3.304, 1.0, 1.652, 0.5004, 0.4747, 0.01123, -0.000183, 1.0, 1.652, 0.5004, 0.4747, 0.01123, -0.000183, 0.151, -0.000183, 0.342, -0.000183, 0.75, 3.304, 0.625, 3.304, 0.8591, 0.02185, 0.9677, 0.02185, 0.9677, 0.05511, 0.8591, 0.05511, 0.5004, 0.4747, 1.0, 1.652, 1.0, 1.652, 0.5004, 0.4747, 0.25, 0.06702, 0.1464, 0.1464, 0.125, 1.0, 0.1667, 1.0, 0.367, 0.7853, 0.3781, 0.7853, 0.3781, 0.7878, 0.6271, 0.7024, 0.6271, 0.708, 0.6271, 0.708, 0.6271, 0.7024, 0.09369, 0.848, 0.07269, 0.857, 0.0921, 0.8674, 0.75, 0.05591, 0.75, 0.08881, 0.5, 0.09186, 0.5, 0.05353, 0.6008, 0.708, 0.6008, 0.708, 0.6008, 0.7024, 0.6008, 0.7024, 0.07575, 0.86, 0.0744, 0.8691, 0.0921, 0.8674, 0.3508, 0.7812, 0.3508, 0.7547, 0.3576, 0.7812, 0.3508, 0.7853, 0.3576, 0.7853, 0.3781, 0.7878, 0.09369, 0.848, 0.07288, 0.848, 0.07288, 0.8568, 0.8536, 2.82, 0.5, 3.304, 0.5, 3.304, 0.8536, 2.82, 0.6205, 0.708, 0.6205, 0.708, 0.614, 0.708, 0.614, 0.708, 0.0, 0.5131, 0.25, 0.5148, 0.25, 0.5566, 0.0, 0.5584, 0.6497, 0.757, 0.6497, 0.757, 0.6497, 0.7505, 0.6346, 0.7702, 0.6497, 0.7702, 0.6497, 0.7702, 0.0, 0.08655, 0.0, 0.0578, 0.25, 0.05591, 0.25, 0.08881, 0.6074, 0.708, 0.614, 0.708, 0.614, 0.708, 0.6074, 0.708, 0.3508, 0.7547, 0.367, 0.7812, 0.3576, 0.7812, 0.3576, 0.7853, 0.367, 0.7853, 0.3781, 0.7878, 0.07538, 0.8598, 0.07019, 0.859, 0.07104, 0.8572, 0.09369, 0.8599, 0.07568, 0.8599, 0.07233, 0.8571, 0.07257, 0.8571, 0.07062, 0.8593, 0.07538, 0.8598, 0.07257, 0.8571, 0.07556, 0.8599, 0.0921, 0.8674, 0.2756, 0.7247, 0.2756, 0.9491, 0.05115, 0.9491, 0.05115, 0.7247, 0.25, 0.8757, 0.25, 0.838, 0.5, 0.8341, 0.5, 0.8791, 0.1036, 0.7341, 0.1036, 0.7341, 0.1281, 0.7548, 0.1158, 0.7368, 0.1281, 0.7548, 0.1281, 0.7548, 0.6074, 0.6855, 0.6074, 0.6855, 0.614, 0.6855, 0.614, 0.6855, 0.6196, 0.7702, 0.6271, 0.7702, 0.6346, 0.7702, 0.6196, 0.757, 0.6196, 0.7702, 0.6196, 0.7702, 0.07556, 0.8599, 0.07104, 0.8572, 0.07233, 0.8571, 0.07233, 0.8571, 0.07037, 0.8575, 0.07062, 0.8593, 0.9995, 0.9995, 0.000488, 0.9995, 0.000488, 0.9188, 0.9995, 0.9188, 0.3705, 0.832, 0.3705, 0.8323, 0.3602, 0.8323, 0.3602, 0.832, 0.3602, 0.8323, 0.3705, 0.8323, 0.3705, 0.8325, 0.3602, 0.8325, 0.09369, 0.8599, 0.0921, 0.8674, 0.07538, 0.8691, 0.09369, 0.848, 0.0921, 0.8674, 0.09357, 0.8602, 0.6196, 0.757, 0.6196, 0.757, 0.6196, 0.7636, 0.6497, 0.7439, 0.6346, 0.7439, 0.6346, 0.7439, 0.6497, 0.7439, 0.6422, 0.7439, 0.6346, 0.7439, 0.6497, 0.757, 0.6497, 0.7439, 0.6497, 0.7439, 0.4338, 0.606, 0.569, 0.606, 0.569, 0.6274, 0.4338, 0.6274, 0.01123, -0.000183, 0.1508, 0.9838, 0.125, 3.304, 0.25, 3.304, 0.6008, 0.6855, 0.6008, 0.6912, 0.6008, 0.6912, 0.6008, 0.6855, 0.75, 0.06702, 0.6294, 0.01703, 0.2917, 1.0, 0.3333, 1.0, 0.0744, 0.8691, 0.07538, 0.8691, 0.0921, 0.8674, 0.6271, 0.708, 0.6271, 0.708, 0.6205, 0.708, 0.6205, 0.708, 0.6008, 0.6855, 0.6008, 0.6855, 0.6074, 0.6855, 0.6074, 0.6855, 0.2298, 0.5598, 0.2222, 0.5568, 0.2222, 0.5568, 0.2298, 0.5598, 0.07019, 0.859, 0.07056, 0.8574, 0.07104, 0.8572, 0.07233, 0.8571, 0.07104, 0.8572, 0.07074, 0.8573, 0.09369, 0.8599, 0.07538, 0.8691, 0.07397, 0.869, 0.07575, 0.86, 0.6271, 0.6968, 0.6271, 0.6968, 0.6271, 0.6912, 0.6271, 0.6912, 0.07538, 0.8598, 0.07037, 0.8592, 0.07019, 0.859, 0.07037, 0.8575, 0.07025, 0.8591, 0.07062, 0.8593, 0.09369, 0.848, 0.07288, 0.8568, 0.07269, 0.857, 0.09369, 0.8599, 0.07269, 0.857, 0.07288, 0.8568, 0.07575, 0.86, 0.07397, 0.869, 0.0744, 0.8691, 0.07556, 0.8599, 0.07568, 0.8599, 0.0921, 0.8674, 0.07556, 0.8599, 0.07538, 0.8598, 0.07104, 0.8572, 0.6205, 0.6855, 0.6271, 0.6855, 0.6271, 0.6855, 0.6205, 0.6855, 0.8591, 0.02185, 0.8591, 0.021, 0.9677, 0.021, 0.9677, 0.02185, 0.6271, 0.6855, 0.6271, 0.6855, 0.6271, 0.6912, 0.6271, 0.6912, 0.6196, 0.7439, 0.6196, 0.757, 0.6196, 0.757, 0.6497, 0.7702, 0.6497, 0.757, 0.6497, 0.757, 0.07257, 0.8571, 0.07233, 0.8571, 0.07062, 0.8593, 0.09369, 0.8599, 0.07233, 0.8571, 0.07257, 0.8571, 0.0744, 0.8691, 0.07416, 0.8691, 0.07397, 0.869, 0.07233, 0.8571, 0.07074, 0.8573, 0.07037, 0.8575, 0.07538, 0.8691, 0.0744, 0.8691, 0.07397, 0.869, 0.07575, 0.86, 0.07385, 0.8688, 0.07397, 0.869, 0.07397, 0.869, 0.07385, 0.8688, 0.07575, 0.86, 0.07025, 0.8591, 0.07037, 0.8592, 0.07062, 0.8593, 0.0744, 0.8691, 0.07471, 0.8691, 0.07538, 0.8691, 0.09369, 0.8599, 0.07575, 0.86, 0.07568, 0.8599, 0.07056, 0.8574, 0.07074, 0.8573, 0.07104, 0.8572, 0.07568, 0.8599, 0.07575, 0.86, 0.0921, 0.8674, 0.07538, 0.8598, 0.07062, 0.8593, 0.07037, 0.8592, 0.07538, 0.8691, 0.07471, 0.8691, 0.0744, 0.8691, 0.6497, 0.757, 0.6497, 0.7505, 0.6497, 0.7439, 0.07037, 0.8592, 0.07025, 0.8591, 0.07019, 0.859, 0.07037, 0.8575, 0.07019, 0.859, 0.07025, 0.8591, 0.6196, 0.757, 0.6196, 0.7636, 0.6196, 0.7702, 0.07397, 0.869, 0.07416, 0.8691, 0.0744, 0.8691, 0.07568, 0.8599, 0.07556, 0.8599, 0.07233, 0.8571, 0.07257, 0.8571, 0.07538, 0.8598, 0.07556, 0.8599, 0.07538, 0.8691, 0.09204, 0.8674, 0.0921, 0.8674, 0.0921, 0.8674, 0.09204, 0.8674, 0.07538, 0.8691, 0.07269, 0.857, 0.07257, 0.8571, 0.0921, 0.8674, 0.6497, 0.7702, 0.6497, 0.7636, 0.6497, 0.757, 0.09369, 0.8599, 0.07257, 0.8571, 0.07269, 0.857, 0.6346, 0.7439, 0.6271, 0.7439, 0.6196, 0.7439, 0.07074, 0.8573, 0.07056, 0.8574, 0.07037, 0.8575, 0.6196, 0.7439, 0.6196, 0.7505, 0.6196, 0.757, 0.07019, 0.859, 0.07037, 0.8575, 0.07056, 0.8574, 0.6346, 0.7702, 0.6422, 0.7702, 0.6497, 0.7702, 0.6497, 0.7439, 0.6497, 0.7439, 0.6422, 0.7439, 0.6196, 0.7439, 0.6196, 0.7439, 0.6196, 0.757, 0.6497, 0.7702, 0.6497, 0.7702, 0.6497, 0.757, 0.6196, 0.7702, 0.6196, 0.7702, 0.6271, 0.7702, 1.0, 1.652, 0.01123, -0.000183, 0.0, 1.652, 0.5, 3.304, 0.6346, 0.7702, 0.6346, 0.7702, 0.6422, 0.7702, 0.09369, 0.848, 0.09357, 0.8602, 0.09369, 0.8599, 0.09369, 0.8599, 0.09357, 0.8602, 0.0921, 0.8674, 0.6346, 0.7439, 0.6346, 0.7439, 0.6271, 0.7439, 0.6196, 0.7702, 0.6346, 0.7702, 0.6346, 0.7702, 0.1158, 0.7368, 0.1036, 0.7341, 0.1281, 0.7548, 0.6346, 0.7439, 0.6196, 0.7439, 0.6196, 0.7439, 0.3508, 0.7878, 0.3508, 0.7853, 0.3781, 0.7878, 0.7242, 0.9966, 0.4354, 0.8562, 0.5706, 0.8562, 0.7242, -0.000183, 0.5706, 0.6027, 0.4354, 0.6027, 0.8536, 2.82, 1.0, 1.652, 1.0, 1.652, 0.8536, 2.82, 0.7242, 0.9966, 0.3146, 0.8562, 0.4354, 0.8562, 0.3705, 0.8243, 0.3602, 0.8243, 0.3602, 0.8234, 0.3705, 0.8234, 0.7242, 0.8562, 0.7242, 0.9966, 0.5706, 0.8562, 0.7242, 0.9966, 0.175, 0.8562, 0.3146, 0.8562, 0.7242, -0.000183, 0.3146, 0.6027, 0.175, 0.6027, 0.7242, -0.000183, 0.175, 0.6027, 0.01636, 0.6027, 0.7242, 0.9966, 0.01636, 0.8562, 0.175, 0.8562, 0.3602, 0.8243, 0.3602, 0.8243, 0.3705, 0.8243, 0.3705, 0.8243, 0.5706, 0.6027, 0.7242, 0.6027, 0.7242, 0.8562, 0.5706, 0.8562, 0.1508, 0.9838, 0.01123, -0.000183, 0.01123, -0.000183, 0.1508, 0.9838, 0.7242, -0.000183, 0.4354, 0.6027, 0.3146, 0.6027, 0.5978, 0.734, 0.5978, 0.7202, 0.5991, 0.7202, 0.5991, 0.734, 0.3164, 0.845, 0.3164, 0.6146, 0.4322, 0.6146, 0.4322, 0.845, 0.1263, 0.7991, 0.1263, 0.8129, 0.1263, 0.8129, 0.1375, 0.7476, 0.1376, 0.7491, 0.1375, 0.7507, 0.1783, 0.7996, 0.1783, 0.6157, 0.3062, 0.6157, 0.3062, 0.7996, 0.1464, 0.8536, 0.01703, 0.3706, 0.8536, 0.1464, 0.6294, 0.983, 0.1735, 0.606, 0.313, 0.606, 0.313, 0.6274, 0.1735, 0.6274, 0.1315, 0.7991, 0.1315, 0.8024, 0.1315, 0.8024, 0.1342, 0.7991, 0.1342, 0.8129, 0.1342, 0.8129, 0.1342, 0.8129, 0.1342, 0.7991, 0.1342, 0.7991, 0.1291, 0.8008, 0.1291, 0.7991, 0.1291, 0.7991, 0.2298, 0.5598, 0.2348, 0.5638, 0.2348, 0.5638, 0.2298, 0.5598, 0.1315, 0.8024, 0.1315, 0.7991, 0.1315, 0.7991, 0.5331, -0.000183, 0.7242, -0.000183, 1.0, 3.304, 0.875, 3.304, 0.1263, 0.8129, 0.1263, 0.7991, 0.1263, 0.7991, 0.7242, -0.000183, 0.7242, 0.6027, 0.5706, 0.6027, 0.01636, -0.000183, 0.7242, -0.000183, 0.01636, 0.6027, 0.7242, 0.9966, 0.01636, 0.9966, 0.01636, 0.8562, 0.75, 0.0, 0.7917, 0.0, 0.7917, 1.0, 0.75, 1.0, 0.4167, 0.0, 0.4583, 0.0, 0.4583, 1.0, 0.4167, 1.0, 0.75, 1.0, 0.7083, 1.0, 0.7083, 0.0, 0.75, 0.0, 0.8333, 1.0, 0.7917, 1.0, 0.7917, 0.0, 0.8333, 0.0, 0.5417, 1.0, 0.5, 1.0, 0.5, 0.0, 0.5417, 0.0, 0.04169, 1.0, 0.0, 1.0, 0.0, 0.0, 0.04169, 0.0, 0.5417, 1.0, 0.5, 1.0, 0.5, 0.0, 0.5417, 0.0, 0.1667, 1.0, 0.125, 1.0, 0.125, 0.0, 0.1667, 0.0, 0.6667, 1.0, 0.625, 1.0, 0.625, 0.0, 0.6667, 0.0, 0.5417, 0.0, 0.5833, 0.0, 0.5833, 1.0, 0.5417, 1.0, 0.375, 1.0, 0.3333, 1.0, 0.3333, 0.0, 0.375, 0.0, 0.9167, 0.0, 0.9583, 0.0, 0.9583, 1.0, 0.9167, 1.0, 0.8333, 1.0, 0.7917, 1.0, 0.7917, 0.0, 0.8333, 0.0, 0.2083, 1.0, 0.1667, 1.0, 0.1667, 0.0, 0.2083, 0.0, 0.08331, 0.0, 0.125, 0.0, 0.125, 1.0, 0.08331, 1.0, 0.08331, 1.0, 0.04169, 1.0, 0.04169, 0.0, 0.08331, 0.0, 0.75, 1.0, 0.7083, 1.0, 0.7083, 0.0, 0.75, 0.0, 0.7083, 1.0, 0.6667, 1.0, 0.6667, 0.0, 0.7083, 0.0, 0.9167, 0.0, 0.9583, 0.0, 0.9583, 1.0, 0.9167, 1.0, 0.4167, 1.0, 0.375, 1.0, 0.375, 0.0, 0.4167, 0.0, 0.9167, 1.0, 0.875, 1.0, 0.875, 0.0, 0.9167, 0.0, 0.5833, 1.0, 0.5417, 1.0, 0.5417, 0.0, 0.5833, 0.0, 0.8333, 0.0, 0.875, 0.0, 0.875, 1.0, 0.8333, 1.0, 0.5, 1.0, 0.4583, 1.0, 0.4583, 0.0, 0.5, 0.0, 0.7917, 1.0, 0.75, 1.0, 0.75, 0.0, 0.7917, 0.0, 0.2917, 1.0, 0.25, 1.0, 0.25, 0.0, 0.2917, 0.0, 0.2083, 1.0, 0.1667, 1.0, 0.1667, 0.0, 0.2083, 0.0, 0.6667, 1.0, 0.625, 1.0, 0.625, 0.0, 0.6667, 0.0, 0.0, 0.0, 0.04169, 0.0, 0.04169, 1.0, 0.0, 1.0, 0.9167, 1.0, 0.875, 1.0, 0.875, 0.0, 0.9167, 0.0, 0.5, 1.0, 0.4583, 1.0, 0.4583, 0.0, 0.5, 0.0, 0.9583, 0.0, 1.0, 0.0, 1.0, 1.0, 0.9583, 1.0, 0.125, 1.0, 0.08331, 1.0, 0.08331, 0.0, 0.125, 0.0, 0.1667, 1.0, 0.125, 1.0, 0.125, 0.0, 0.1667, 0.0, 1.0, 1.0, 0.9583, 1.0, 0.9583, 0.0, 1.0, 0.0, 0.25, 1.0, 0.2083, 1.0, 0.2083, 0.0, 0.25, 0.0, 0.8333, 0.0, 0.875, 0.0, 0.875, 1.0, 0.8333, 1.0, 0.25, 1.0, 0.2083, 1.0, 0.2083, 0.0, 0.25, 0.0, 0.6667, 0.0, 0.7083, 0.0, 0.7083, 1.0, 0.6667, 1.0, 0.7244, 0.2759, 0.7244, 0.05158, 0.9488, 0.05158, 0.9488, 0.2759, 0.625, 1.0, 0.5833, 1.0, 0.5833, 0.0, 0.625, 0.0, 0.08331, 1.0, 0.04169, 1.0, 0.04169, 0.0, 0.08331, 0.0, 0.25, 0.0, 0.2917, 0.0, 0.2917, 1.0, 0.25, 1.0, 0.375, 1.0, 0.3333, 1.0, 0.3333, 0.0, 0.375, 0.0, 0.3333, 1.0, 0.2917, 1.0, 0.2917, 0.0, 0.3333, 0.0, 0.625, 1.0, 0.5833, 1.0, 0.5833, 0.0, 0.625, 0.0, 0.4583, 1.0, 0.4167, 1.0, 0.4167, 0.0, 0.4583, 0.0, 0.2917, 0.0, 0.3333, 0.0, 0.3333, 1.0, 0.2917, 1.0, 0.3508, 0.7547, 0.3781, 0.7547, 0.3781, 0.7812, 0.367, 0.7812, 0.01703, 0.3706, 0.3706, 0.01703, 0.8536, 0.1464, 0.6294, 0.983, 0.125, 1.0, 0.1667, 1.0, 0.25, 0.06702, 0.1464, 0.1464, 0.983, 0.6294, 1.0, 0.5, 0.5, 1.0, 0.5417, 1.0, 0.01703, 0.3706, 0.3706, 0.01703, 0.8536, 0.1464, 0.8536, 0.1464, 0.983, 0.6294, 0.6294, 0.983, 0.7083, 1.0, 0.75, 1.0, 0.5, 1.0, 0.6294, 0.983, 0.8536, 0.1464, 0.75, 0.06702, 0.3333, 1.0, 0.375, 1.0, 0.1464, 0.8536, 0.25, 0.933, 0.8333, 1.0, 0.875, 1.0, 0.933, 0.75, 0.983, 0.6294, 0.5417, 1.0, 0.5833, 1.0, 1.0, 1.0, 0.0, 1.0, 0.0, 0.0, 1.0, 0.0, 0.9167, 1.0, 0.9583, 1.0, 0.01703, 0.6294, 0.06702, 0.75, 0.06702, 0.75, 0.1464, 0.8536, 0.875, 1.0, 0.9167, 1.0, 0.8536, 0.1464, 0.983, 0.6294, 0.6294, 0.983, 0.5417, 1.0, 0.5833, 1.0, 0.933, 0.75, 0.983, 0.6294, 0.5, 1.0, 0.6294, 0.983, 0.7083, 1.0, 0.75, 1.0, 0.5, 0.6973, 0.5, 0.7313, 0.25, 0.7291, 0.25, 0.6995, 0.5, 0.5004, 0.5, 0.2759, 0.7244, 0.2759, 0.7244, 0.5004, 0.75, 0.3005, 0.75, 0.2709, 0.0, 0.2726, 0.0, 0.2988, 0.5, 0.0, 0.3706, 0.01703, 0.2083, 1.0, 0.25, 1.0, 0.0, 0.4869, 0.0, 0.5131, 0.75, 0.5148, 0.75, 0.4852, 0.375, 1.0, 0.4167, 1.0, 0.933, 0.25, 0.8536, 0.1464, 0.8536, 0.1464, 0.983, 0.3706, 0.983, 0.6294, 0.1464, 0.8536, 0.01703, 0.3706, 0.6294, 0.983, 0.75, 0.06702, 0.6294, 0.01703, 0.2917, 1.0, 0.3333, 1.0, 0.25, 0.933, 0.3706, 0.983, 0.7917, 1.0, 0.8333, 1.0, 0.4583, 1.0, 0.5, 1.0, 1.0, 0.5, 0.983, 0.3706, 1.0, 0.5, 0.983, 0.3706, 0.4583, 1.0, 0.5, 1.0, 0.06702, 0.25, 0.01703, 0.3706, 0.04169, 1.0, 0.08331, 1.0, 0.3706, 0.983, 0.1464, 0.8536, 0.6294, 0.983, 0.8536, 0.1464, 0.983, 0.3706, 0.983, 0.6294, 0.5, 0.2687, 0.5, 0.3027, 0.25, 0.3005, 0.25, 0.2709, 0.9583, 1.0, 1.0, 1.0, 0.0, 0.5, 0.01703, 0.6294, 0.0, 0.5, 0.01703, 0.6294, 0.9583, 1.0, 1.0, 1.0, 0.5, 0.0, 0.3706, 0.01703, 0.2083, 1.0, 0.25, 1.0, 0.7917, 1.0, 0.8333, 1.0, 0.25, 0.933, 0.3706, 0.983, 0.01703, 0.3706, 0.0, 0.5, 0.0, 1.0, 0.04169, 1.0, 0.3706, 0.01703, 0.25, 0.06702, 0.1667, 1.0, 0.2083, 1.0, 0.983, 0.6294, 0.8536, 0.8536, 0.6294, 0.983, 0.983, 0.3706, 0.933, 0.25, 0.4167, 1.0, 0.4583, 1.0, 0.01703, 0.3706, 0.1464, 0.1464, 0.3706, 0.01703, 0.8536, 0.1464, 0.75, 0.06702, 0.3333, 1.0, 0.375, 1.0, 0.983, 0.6294, 0.8536, 0.8536, 0.6294, 0.983, 0.01703, 0.3706, 0.1464, 0.1464, 0.3706, 0.01703, 0.3706, 0.01703, 0.6294, 0.01703, 0.8536, 0.1464, 0.01703, 0.6294, 0.0, 0.5, 0.01703, 0.3706, 0.6294, 0.983, 0.75, 0.933, 0.6667, 1.0, 0.7083, 1.0, 0.1464, 0.8536, 0.01703, 0.6294, 0.01703, 0.3706, 0.0, 0.01324, 0.0, 0.9868, 0.25, 0.985, 0.25, 0.01495, 0.8536, 0.8536, 0.75, 0.933, 0.6294, 0.983, 0.5, 1.0, 0.5417, 1.0, 0.983, 0.6294, 1.0, 0.5, 0.6294, 0.983, 0.75, 0.933, 0.6667, 1.0, 0.7083, 1.0, 0.3706, 0.983, 0.1464, 0.8536, 0.6294, 0.983, 0.6294, 0.01703, 0.5, 0.0, 0.25, 1.0, 0.2917, 1.0, 0.3706, 0.983, 0.25, 0.933, 0.1464, 0.8536, 0.75, 0.933, 0.8536, 0.8536, 0.625, 1.0, 0.6667, 1.0, 0.8333, 1.0, 0.875, 1.0, 0.1464, 0.8536, 0.25, 0.933, 0.04169, 1.0, 0.08331, 1.0, 0.06702, 0.25, 0.01703, 0.3706, 0.01703, 0.3706, 0.0, 0.5, 0.0, 1.0, 0.04169, 1.0, 0.3706, 0.983, 0.5, 1.0, 0.75, 1.0, 0.7917, 1.0, 0.9995, 0.9188, 0.000488, 0.9188, 0.00061, 0.5175, 1.0, 0.5175, 0.01703, 0.3706, 0.06702, 0.25, 0.1464, 0.1464, 0.3706, 0.01703, 0.6294, 0.01703, 0.8536, 0.1464, 0.3706, 0.01703, 0.25, 0.06702, 0.1667, 1.0, 0.2083, 1.0, 0.8536, 0.1464, 0.933, 0.25, 0.983, 0.3706, 0.6294, 0.01703, 0.5, 0.0, 0.25, 1.0, 0.2917, 1.0, 0.983, 0.3706, 1.0, 0.5, 0.983, 0.6294, 0.1464, 0.8536, 0.01703, 0.6294, 0.01703, 0.3706, 0.01703, 0.6294, 0.0, 0.5, 0.01703, 0.3706, 0.983, 0.6294, 0.933, 0.75, 0.8536, 0.8536, 0.01703, 0.3706, 0.06702, 0.25, 0.1464, 0.1464, 0.875, 1.0, 0.9167, 1.0, 0.06702, 0.75, 0.1464, 0.8536, 0.3706, 0.01703, 0.5, 0.0, 0.6294, 0.01703, 0.1464, 0.8536, 0.06702, 0.75, 0.01703, 0.6294, 0.75, 0.933, 0.8536, 0.8536, 0.625, 1.0, 0.6667, 1.0, 0.5, 1.0, 0.3706, 0.983, 0.6294, 0.983, 0.25, 0.5862, 0.25, 0.5566, 0.5, 0.5544, 0.5, 0.5884, 0.1464, 0.1464, 0.25, 0.06702, 0.3706, 0.01703, 0.5, 1.0, 0.3706, 0.983, 0.6294, 0.983, 0.983, 0.6294, 0.933, 0.75, 0.8536, 0.8536, 0.3706, 0.983, 0.25, 0.933, 0.1464, 0.8536, 0.3706, 0.01703, 0.5, 0.0, 0.6294, 0.01703, 0.8536, 0.8536, 0.75, 0.933, 0.6294, 0.983, 0.1464, 0.1464, 0.25, 0.06702, 0.3706, 0.01703, 0.0, 0.0, 1.0, 0.0, 1.0, 1.0, 0.0, 1.0, 0.6294, 0.01703, 0.75, 0.06702, 0.8536, 0.1464, 0.1464, 0.8536, 0.06702, 0.75, 0.01703, 0.6294, 0.983, 0.3706, 1.0, 0.5, 0.983, 0.6294, 0.8536, 0.1464, 0.933, 0.25, 0.983, 0.3706, 0.6294, 0.01703, 0.75, 0.06702, 0.8536, 0.1464, 0.0, 0.01324, 0.25, 0.01495, 0.25, 0.05591, 0.0, 0.0578, 0.75, 0.9112, 0.75, 0.9441, 0.5, 0.9465, 0.5, 0.9081, 0.0, 0.01324, 0.0, 0.9868, 0.25, 0.985, 0.25, 0.01495, 0.0, 0.5845, 0.0, 0.5584, 0.25, 0.5566, 0.25, 0.5862, 0.0, 0.9868, 0.0, 0.01324, 0.75, 0.01495, 0.75, 0.985, 0.0, 0.4417, 0.0, 0.4155, 0.25, 0.4138, 0.25, 0.4434, 0.5, 0.3027, 0.5, 0.2687, 0.75, 0.2709, 0.75, 0.3005, 0.5, 0.3741, 0.5, 0.3401, 0.75, 0.3423, 0.75, 0.3719, 1.0, 0.9868, 0.75, 0.985, 0.75, 0.9441, 1.0, 0.9422, 0.25, 0.4852, 0.25, 0.5148, 0.0, 0.5131, 0.0, 0.4869, 0.25, 0.08881, 0.25, 0.05591, 0.5, 0.05353, 0.5, 0.09186, 0.25, 0.01495, 0.25, 0.985, 0.5, 0.9828, 0.5, 0.01721, 0.25, 0.9441, 0.5, 0.9465, 0.5, 0.9828, 0.25, 0.985, 0.25, 0.9441, 0.25, 0.9112, 0.5, 0.9081, 0.5, 0.9465, 1.0, 0.0578, 0.75, 0.05591, 0.75, 0.01495, 1.0, 0.01324, 0.25, 0.8056, 0.5, 0.8098, 0.5, 0.8341, 0.25, 0.838, 0.75, 0.9112, 0.75, 0.9441, 0.5, 0.9465, 0.5, 0.9081, 0.25, 0.9441, 0.25, 0.9112, 0.5, 0.9081, 0.5, 0.9465, 0.75, 0.05591, 0.75, 0.08881, 0.5, 0.09186, 0.5, 0.05353, 0.25, 0.08881, 0.25, 0.05591, 0.5, 0.05353, 0.5, 0.09186, 1.0, 0.1973, 0.75, 0.1944, 0.75, 0.162, 1.0, 0.1593, 0.0, 0.9422, 0.25, 0.9441, 0.25, 0.985, 0.0, 0.9868, 1.0, 0.9868, 0.75, 0.985, 0.75, 0.9441, 1.0, 0.9422, 0.5, 0.5884, 0.75, 0.5862, 0.75, 0.6281, 0.5, 0.6259, 0.25, 0.6577, 0.5, 0.6599, 0.5, 0.6973, 0.25, 0.6995, 0.25, 0.5566, 0.0, 0.5584, 0.0, 0.5131, 0.25, 0.5148, 0.75, 0.3005, 1.0, 0.2988, 1.0, 0.3441, 0.75, 0.3423, 0.75, 0.6995, 0.5, 0.6973, 0.5, 0.6599, 0.75, 0.6577, 0.75, 0.5566, 0.5, 0.5544, 0.5, 0.517, 0.75, 0.5148, 1.0, 0.3441, 0.75, 0.3423, 0.75, 0.3005, 1.0, 0.2988, 0.75, 0.4138, 0.5, 0.4116, 0.5, 0.3741, 0.75, 0.3719, 0.75, 0.4434, 1.0, 0.4417, 1.0, 0.4869, 0.75, 0.4852, 0.75, 0.3719, 1.0, 0.3702, 1.0, 0.4155, 0.75, 0.4138, 0.75, 0.2291, 1.0, 0.2274, 1.0, 0.2726, 0.75, 0.2709, 0.05115, 0.2759, 0.05115, 0.05158, 0.2756, 0.05158, 0.2756, 0.2759, 0.5, 0.7313, 0.75, 0.7291, 0.75, 0.7709, 0.5, 0.7687, 0.25, 0.3423, 0.0, 0.3441, 0.0, 0.2988, 0.25, 0.3005, 0.5, 0.7687, 0.25, 0.7709, 0.25, 0.7291, 0.5, 0.7313, 0.0, 0.3702, 0.25, 0.3719, 0.25, 0.4138, 0.0, 0.4155, 0.25, 0.6995, 0.0, 0.7012, 0.0, 0.6559, 0.25, 0.6577, 0.25, 0.08881, 0.5, 0.09186, 0.5, 0.1208, 0.25, 0.1243, 0.5, 0.2313, 0.5, 0.1902, 0.75, 0.1944, 0.75, 0.2291, 0.5, 0.1902, 0.5, 0.2313, 0.25, 0.2291, 0.25, 0.1944, 0.5, 0.7687, 0.5, 0.8098, 0.25, 0.8056, 0.25, 0.7709, 0.0, 0.1593, 0.0, 0.1269, 0.25, 0.1243, 0.25, 0.162, 0.5, 0.8098, 0.5, 0.7687, 0.75, 0.7709, 0.75, 0.8056, 0.75, 0.8757, 1.0, 0.8731, 1.0, 0.9135, 0.75, 0.9112, 0.0, 0.9422, 0.25, 0.9441, 0.25, 0.985, 0.0, 0.9868, 0.5, 0.7687, 0.5, 0.8098, 0.25, 0.8056, 0.25, 0.7709, 0.0, 0.8731, 0.25, 0.8757, 0.25, 0.9112, 0.0, 0.9135, 0.75, 0.3423, 0.5, 0.3401, 0.5, 0.3027, 0.75, 0.3005, 1.0, 0.4869, 0.75, 0.4852, 0.75, 0.4434, 1.0, 0.4417, 1.0, 0.7726, 0.75, 0.7709, 0.75, 0.7291, 1.0, 0.7274, 0.25, 0.3719, 0.5, 0.3741, 0.5, 0.4116, 0.25, 0.4138, 0.5, 0.2313, 0.75, 0.2291, 0.75, 0.2709, 0.5, 0.2687, 0.75, 0.5566, 0.5, 0.5544, 0.5, 0.517, 0.75, 0.5148, 0.5, 0.2313, 0.75, 0.2291, 0.75, 0.2709, 0.5, 0.2687, 0.75, 0.6995, 0.5, 0.6973, 0.5, 0.6599, 0.75, 0.6577, 0.25, 0.2709, 0.0, 0.2726, 0.0, 0.2274, 0.25, 0.2291, 0.75, 0.7709, 0.5, 0.7687, 0.5, 0.7313, 0.75, 0.7291, 0.25, 0.6995, 0.0, 0.7012, 0.0, 0.6559, 0.25, 0.6577, 0.75, 0.5862, 1.0, 0.5845, 1.0, 0.6298, 0.75, 0.6281, 0.0, 0.7274, 0.25, 0.7291, 0.25, 0.7709, 0.0, 0.7726, 0.0, 0.7274, 0.25, 0.7291, 0.25, 0.7709, 0.0, 0.7726, 0.0, 0.7726, 0.0, 0.8027, 0.75, 0.8056, 0.75, 0.7709, 0.25, 0.8757, 0.5, 0.8791, 0.5, 0.9081, 0.25, 0.9112, 0.75, 0.5148, 1.0, 0.5131, 1.0, 0.5584, 0.75, 0.5566, 0.25, 0.6577, 0.5, 0.6599, 0.5, 0.6973, 0.25, 0.6995, 0.0, 0.1973, 0.0, 0.2274, 0.75, 0.2291, 0.75, 0.1944, 0.25, 0.4138, 0.0, 0.4155, 0.0, 0.3702, 0.25, 0.3719, 0.6205, 0.6855, 0.614, 0.6855, 0.614, 0.6855, 0.6205, 0.6855, 0.5, 0.8098, 0.5, 0.7687, 0.75, 0.7709, 0.75, 0.8056, 0.5, 0.2687, 0.25, 0.2709, 0.25, 0.2291, 0.5, 0.2313, 1.0, 0.6298, 0.75, 0.6281, 0.75, 0.5862, 1.0, 0.5845, 0.5, 0.5544, 0.5, 0.5884, 0.25, 0.5862, 0.25, 0.5566, 0.0, 0.0, 1.0, 0.0, 1.0, 1.0, 0.0, 1.0, 1.0, 1.0, 0.0, 1.0, 0.0, 0.0, 1.0, 0.0, 0.375, 1.0, 0.4167, 1.0, 0.933, 0.25, 0.8536, 0.1464, 0.25, 0.8757, 0.5, 0.8791, 0.5, 0.9081, 0.25, 0.9112, 0.75, 0.1243, 0.5, 0.1208, 0.5, 0.09186, 0.75, 0.08881, 0.25, 0.4852, 0.0, 0.4869, 0.0, 0.4417, 0.25, 0.4434, 0.25, 0.5148, 0.5, 0.517, 0.5, 0.5544, 0.25, 0.5566, 0.0, 0.1973, 0.0, 0.2274, 0.75, 0.2291, 0.75, 0.1944, 0.25, 0.5862, 0.5, 0.5884, 0.5, 0.6259, 0.25, 0.6281, 0.5, 0.2687, 0.25, 0.2709, 0.25, 0.2291, 0.5, 0.2313, 0.0, 0.2274, 0.25, 0.2291, 0.25, 0.2709, 0.0, 0.2726, 0.75, 0.6577, 1.0, 0.6559, 1.0, 0.7012, 0.75, 0.6995, 0.0, 0.8027, 0.0, 0.7726, 0.25, 0.7709, 0.25, 0.8056, 1.0, 0.4155, 0.75, 0.4138, 0.75, 0.3719, 1.0, 0.3702, 0.75, 0.7291, 1.0, 0.7274, 1.0, 0.7726, 0.75, 0.7709, 0.25, 0.3005, 0.5, 0.3027, 0.5, 0.3401, 0.25, 0.3423, 0.5, 0.4456, 0.75, 0.4434, 0.75, 0.4852, 0.5, 0.483, 0.0, 0.4417, 0.25, 0.4434, 0.25, 0.4852, 0.0, 0.4869, 0.25, 0.05591, 0.25, 0.08881, 0.0, 0.08655, 0.0, 0.0578, 1.0, 0.8407, 0.75, 0.838, 0.75, 0.8056, 1.0, 0.8027, 0.0, 0.8407, 0.0, 0.8731, 0.75, 0.8757, 0.75, 0.838, 0.75, 0.162, 1.0, 0.1593, 1.0, 0.1973, 0.75, 0.1944, 0.0, 0.0578, 0.0, 0.08655, 0.75, 0.08881, 0.75, 0.05591, 0.6008, 0.6968, 0.6008, 0.6968, 0.6008, 0.7024, 0.6008, 0.7024, 1.0, 0.8407, 0.75, 0.838, 0.75, 0.8056, 1.0, 0.8027, 0.5, 0.7687, 0.25, 0.7709, 0.25, 0.7291, 0.5, 0.7313, 0.75, 0.4138, 0.5, 0.4116, 0.5, 0.3741, 0.75, 0.3719, 0.25, 0.3719, 0.5, 0.3741, 0.5, 0.4116, 0.25, 0.4138, 0.25, 0.5148, 0.5, 0.517, 0.5, 0.5544, 0.25, 0.5566, 0.0, 0.2988, 0.25, 0.3005, 0.25, 0.3423, 0.0, 0.3441, 0.7244, 0.7247, 0.7244, 0.9491, 0.5, 0.9491, 0.5, 0.7247, 0.5, 0.4456, 0.75, 0.4434, 0.75, 0.4852, 0.5, 0.483, 0.5, 0.5884, 0.75, 0.5862, 0.75, 0.6281, 0.5, 0.6259, 0.0, 0.7726, 0.0, 0.8027, 0.75, 0.8056, 0.75, 0.7709, 0.75, 0.01495, 1.0, 0.01324, 1.0, 0.0578, 0.75, 0.05591, 0.25, 0.3005, 0.5, 0.3027, 0.5, 0.3401, 0.25, 0.3423, 0.0, 0.5845, 0.25, 0.5862, 0.25, 0.6281, 0.0, 0.6298, 0.5, 0.483, 0.25, 0.4852, 0.25, 0.4434, 0.5, 0.4456, 0.75, 0.6577, 1.0, 0.6559, 1.0, 0.7012, 0.75, 0.6995, 0.75, 0.3423, 0.5, 0.3401, 0.5, 0.3027, 0.75, 0.3005, 0.25, 0.8757, 0.25, 0.838, 0.5, 0.8341, 0.5, 0.8791, 0.0, 0.1593, 0.25, 0.162, 0.25, 0.1944, 0.0, 0.1973, 0.25, 0.1243, 0.0, 0.1269, 0.0, 0.08655, 0.25, 0.08881, 0.25, 0.162, 0.25, 0.1243, 0.5, 0.1208, 0.5, 0.1659, 0.75, 0.838, 0.75, 0.8757, 0.5, 0.8791, 0.5, 0.8341, 0.5, 0.1208, 0.5, 0.1659, 0.25, 0.162, 0.25, 0.1243, 0.75, 0.1243, 0.75, 0.162, 0.5, 0.1659, 0.5, 0.1208, 0.75, 0.1243, 0.75, 0.162, 0.5, 0.1659, 0.5, 0.1208, 0.75, 0.838, 0.75, 0.8757, 0.5, 0.8791, 0.5, 0.8341, 1.0, 0.2726, 0.75, 0.2709, 0.75, 0.2291, 1.0, 0.2274, 0.5, 0.6259, 0.25, 0.6281, 0.25, 0.5862, 0.5, 0.5884, 0.25, 0.6281, 0.0, 0.6298, 0.0, 0.5845, 0.25, 0.5862, 0.75, 0.5148, 1.0, 0.5131, 1.0, 0.5584, 0.75, 0.5566, 0.25, 0.4434, 0.5, 0.4456, 0.5, 0.483, 0.25, 0.4852, 0.0, 0.8027, 0.0, 0.7726, 0.25, 0.7709, 0.25, 0.8056, 0.5, 0.1902, 0.5, 0.2313, 0.25, 0.2291, 0.25, 0.1944, 0.4167, 1.0, 0.375, 1.0, 0.375, 0.0, 0.4167, 0.0, 0.0, 0.2274, 0.0, 0.1973, 0.25, 0.1944, 0.25, 0.2291, 0.0, 0.8731, 0.25, 0.8757, 0.25, 0.9112, 0.0, 0.9135, 0.25, 0.1243, 0.0, 0.1269, 0.0, 0.08655, 0.25, 0.08881, 0.75, 0.08881, 1.0, 0.08655, 1.0, 0.1269, 0.75, 0.1243, 0.0, 0.8731, 0.0, 0.8407, 0.25, 0.838, 0.25, 0.8757, 0.0, 0.8731, 0.0, 0.8407, 0.25, 0.838, 0.25, 0.8757, 0.0, 0.1269, 0.0, 0.1593, 0.75, 0.162, 0.75, 0.1243, 0.0, 0.1593, 0.0, 0.1269, 0.25, 0.1243, 0.25, 0.162, 0.25, 0.01495, 0.5, 0.01721, 0.5, 0.05353, 0.25, 0.05591, 0.25, 0.8056, 0.5, 0.8098, 0.5, 0.8341, 0.25, 0.838, 0.75, 0.05591, 0.5, 0.05353, 0.5, 0.01721, 0.75, 0.01495, 0.75, 0.985, 0.75, 0.01495, 0.5, 0.01721, 0.5, 0.9828, 0.6196, 0.7702, 0.6196, 0.7702, 0.6346, 0.7702, 0.6346, 0.7702, 0.25, 0.3005, 0.25, 0.2709, 0.5, 0.2687, 0.5, 0.3027, 0.0, 0.4155, 0.0, 0.4417, 0.75, 0.4434, 0.75, 0.4138, 0.0, 0.8407, 0.0, 0.8731, 0.75, 0.8757, 0.75, 0.838, 0.0, 0.1269, 0.0, 0.1593, 0.75, 0.162, 0.75, 0.1243, 0.25, 0.1944, 0.0, 0.1973, 0.0, 0.1593, 0.25, 0.162, 0.1375, 0.7476, 0.1375, 0.7507, 0.1291, 0.8008, 0.1291, 0.8008, 1.0, 0.1269, 0.75, 0.1243, 0.75, 0.08881, 1.0, 0.08655, 0.75, 0.838, 0.5, 0.8341, 0.5, 0.8098, 0.75, 0.8056, 0.75, 0.05591, 0.5, 0.05353, 0.5, 0.01721, 0.75, 0.01495, 0.75, 0.985, 0.5, 0.9828, 0.5, 0.9465, 0.75, 0.9441, 0.07288, 0.848, 0.09369, 0.848, 0.09369, 0.8599, 0.07288, 0.8568, 0.0, 0.8027, 0.25, 0.8056, 0.25, 0.838, 0.0, 0.8407, 0.75, 0.1944, 0.5, 0.1902, 0.5, 0.1659, 0.75, 0.162, 0.75, 0.838, 0.5, 0.8341, 0.5, 0.8098, 0.75, 0.8056, 0.0, 0.8027, 0.25, 0.8056, 0.25, 0.838, 0.0, 0.8407, 0.25, 0.162, 0.5, 0.1659, 0.5, 0.1902, 0.25, 0.1944, 0.25, 0.162, 0.5, 0.1659, 0.5, 0.1902, 0.25, 0.1944, 0.0, 0.7012, 0.0, 0.7274, 0.75, 0.7291, 0.75, 0.6995, 0.983, 0.3706, 0.933, 0.25, 0.4167, 1.0, 0.4583, 1.0, 0.75, 0.3719, 0.75, 0.3423, 0.0, 0.3441, 0.0, 0.3702, 0.8536, 0.8536, 0.933, 0.75, 0.5833, 1.0, 0.625, 1.0, 0.0, 0.7012, 0.0, 0.7274, 0.75, 0.7291, 0.75, 0.6995, 0.5, 0.01721, 0.5, 0.9828, 0.75, 0.985, 0.75, 0.01495, 1.0, 1.0, 0.0, 1.0, 0.0, 0.0, 1.0, 0.0, 0.0, 0.5584, 0.0, 0.5845, 0.75, 0.5862, 0.75, 0.5566, 0.75, 0.4138, 0.75, 0.4434, 0.5, 0.4456, 0.5, 0.4116, 0.25, 0.4434, 0.25, 0.4138, 0.5, 0.4116, 0.5, 0.4456, 0.08331, 1.0, 0.125, 1.0, 0.1464, 0.1464, 0.06702, 0.25, 0.1464, 0.1464, 0.06702, 0.25, 0.08331, 1.0, 0.125, 1.0, 0.0, 0.6559, 0.0, 0.6298, 0.25, 0.6281, 0.25, 0.6577, 0.5, 0.7313, 0.5, 0.6973, 0.75, 0.6995, 0.75, 0.7291, 0.25, 0.6577, 0.25, 0.6281, 0.5, 0.6259, 0.5, 0.6599, 0.01544, 0.4445, 0.01544, 0.4445, 0.009033, 0.4484, 0.009033, 0.4484, 0.75, 0.5862, 0.75, 0.5566, 0.0, 0.5584, 0.0, 0.5845, 0.375, 3.304, 0.25, 3.304, 0.2541, -0.002686, 0.3788, -0.002686, 0.0, 0.5845, 0.0, 0.5584, 0.25, 0.5566, 0.25, 0.5862, 0.5, 0.517, 0.5, 0.483, 0.75, 0.4852, 0.75, 0.5148, 0.01703, 0.6294, 0.06702, 0.75, 0.9167, 1.0, 0.9583, 1.0, 0.0, 0.6559, 0.0, 0.6298, 0.25, 0.6281, 0.25, 0.6577, 0.75, 0.6577, 0.75, 0.6281, 0.0, 0.6298, 0.0, 0.6559, 0.8536, 0.8536, 0.933, 0.75, 0.5833, 1.0, 0.625, 1.0, 0.25, 0.6995, 0.25, 0.7291, 0.0, 0.7274, 0.0, 0.7012, 0.5, 0.3027, 0.5, 0.2687, 0.75, 0.2709, 0.75, 0.3005, 0.5, 0.3741, 0.5, 0.3401, 0.75, 0.3423, 0.75, 0.3719, 0.75, 0.6281, 0.75, 0.6577, 0.5, 0.6599, 0.5, 0.6259, 0.25, 0.4138, 0.25, 0.4434, 0.0, 0.4417, 0.0, 0.4155, 0.75, 0.5566, 0.75, 0.5862, 0.5, 0.5884, 0.5, 0.5544, 0.75, 0.01495, 0.75, 0.985, 0.0, 0.9868, 0.0, 0.01324, 0.25, 0.3423, 0.25, 0.3719, 0.0, 0.3702, 0.0, 0.3441, 0.0, 0.7274, 0.0, 0.7012, 0.25, 0.6995, 0.25, 0.7291, 0.5, 0.517, 0.5, 0.483, 0.75, 0.4852, 0.75, 0.5148, 0.25, 0.4434, 0.25, 0.4138, 0.5, 0.4116, 0.5, 0.4456, 0.5, 0.9828, 0.5, 0.01721, 0.25, 0.01495, 0.25, 0.985, 0.0, 0.2988, 0.0, 0.2726, 0.25, 0.2709, 0.25, 0.3005, 0.0, 0.4869, 0.0, 0.5131, 0.75, 0.5148, 0.75, 0.4852, 0.0, 0.3702, 0.0, 0.3441, 0.25, 0.3423, 0.25, 0.3719, 0.5, 0.6259, 0.5, 0.6599, 0.25, 0.6577, 0.25, 0.6281, 0.75, 0.4138, 0.75, 0.4434, 0.5, 0.4456, 0.5, 0.4116, 0.5, 0.3401, 0.5, 0.3741, 0.25, 0.3719, 0.25, 0.3423, 1.0, 1.0, 0.0, 1.0, 0.0, 0.0, 1.0, 0.0, 0.01123, -0.000183, 0.151, -0.000183, 0.625, 3.304, 0.5, 3.304, 0.5, 0.5884, 0.5, 0.5544, 0.75, 0.5566, 0.75, 0.5862, 0.0, 0.2988, 0.0, 0.2726, 0.25, 0.2709, 0.25, 0.3005, 1.0, 1.0, 0.0, 1.0, 0.0, 0.0, 1.0, 0.0, 0.0, 0.3441, 0.0, 0.3702, 0.75, 0.3719, 0.75, 0.3423, 0.75, 0.3005, 0.75, 0.2709, 0.0, 0.2726, 0.0, 0.2988, 0.3706, 0.983, 0.5, 1.0, 0.75, 1.0, 0.7917, 1.0, 0.75, 0.6281, 0.75, 0.6577, 0.5, 0.6599, 0.5, 0.6259, 0.25, 0.5148, 0.25, 0.4852, 0.5, 0.483, 0.5, 0.517, 0.6346, 0.7702, 0.6346, 0.7702, 0.6497, 0.7702, 0.6497, 0.7702, 0.0, 0.4155, 0.0, 0.4417, 0.75, 0.4434, 0.75, 0.4138, 0.5, 0.6973, 0.5, 0.7313, 0.25, 0.7291, 0.25, 0.6995, 0.5, 0.3401, 0.5, 0.3741, 0.25, 0.3719, 0.25, 0.3423, 0.25, 0.05591, 0.0, 0.0578, 0.0, 0.01324, 0.25, 0.01495, 0.75, 0.1944, 0.5, 0.1902, 0.5, 0.1659, 0.75, 0.162, 0.75, 0.985, 0.5, 0.9828, 0.5, 0.9465, 0.75, 0.9441, 0.25, 0.01495, 0.5, 0.01721, 0.5, 0.05353, 0.25, 0.05591, 0.25, 0.9441, 0.5, 0.9465, 0.5, 0.9828, 0.25, 0.985, 0.75, 0.9441, 0.75, 0.9112, 0.0, 0.9135, 0.0, 0.9422, 0.0, 0.9422, 0.0, 0.9135, 0.25, 0.9112, 0.25, 0.9441, 0.75, 0.9112, 0.5, 0.9081, 0.5, 0.8791, 0.75, 0.8757, 0.75, 0.9441, 0.75, 0.9112, 0.0, 0.9135, 0.0, 0.9422, 0.0, 0.0578, 0.0, 0.08655, 0.75, 0.08881, 0.75, 0.05591, 0.75, 0.1243, 0.5, 0.1208, 0.5, 0.09186, 0.75, 0.08881, 0.75, 0.9112, 0.5, 0.9081, 0.5, 0.8791, 0.75, 0.8757, 0.75, 0.8757, 1.0, 0.8731, 1.0, 0.9135, 0.75, 0.9112, 0.25, 0.08881, 0.5, 0.09186, 0.5, 0.1208, 0.25, 0.1243, 0.605, 0.7202, 0.605, 0.734, 0.6029, 0.734, 0.6029, 0.7202])
me_skydiver.materials.append(mat_01skydiverfakemarquee)
me_skydiver.materials.append(mat_02skydiverscreen)
me_skydiver.materials.append(mat_skydiverbezel)
me_skydiver.materials.append(mat_skydiverblack)
me_skydiver.materials.append(mat_skydiverside)
me_skydiver.materials.append(mat_skydivercpo)
me_skydiver.materials.append(mat_skydivermetal)
me_skydiver.materials.append(mat_skydiverback)
me_skydiver.materials.append(mat_skydiverblacks)
me_skydiver.materials.append(mat_skydivermisc)
me_skydiver.materials.append(mat_skydiverled)
me_skydiver.use_remesh_fix_poles = True
me_skydiver.use_remesh_preserve_attributes = False
me_skydiver.update()

# ---- objects
ob_skydiver = bpy.data.objects.new('skydiver', me_skydiver)

# ---- transforms, parenting, visibility, modifiers, constraints
ob_skydiver.location = (-0.01065, -0.2261, 0.91)
ob_skydiver.rotation_euler = (1.571, 0.0, 0.0)
_m = ob_skydiver.modifiers.new('Auto Smooth', 'NODES')
_m.node_group = ng_auto_smooth
_gi = [s.identifier for s in ng_auto_smooth.interface.items_tree if s.item_type == 'SOCKET' and s.in_out == 'INPUT']
_m[_gi[1]] = 1.047  # Angle
_m = ob_skydiver.modifiers.new('WeightedNormal', 'WEIGHTED_NORMAL')
_m.keep_sharp = True

# ---- collection membership
scene.collection.objects.link(ob_skydiver)

# ---- scene / render settings (as saved in the file)
scene.frame_start = 1; scene.frame_end = 250; scene.frame_set(1)
scene.render.engine = 'BLENDER_EEVEE_NEXT'
scene.cycles.use_denoising = False
scene.cycles.samples = 128
scene.cycles.sampling_pattern = 'TABULATED_SOBOL'
scene.cycles.use_adaptive_sampling = False
scene.cycles.use_light_tree = False
scene.view_settings.view_transform = 'Filmic'
bpy.context.view_layer.update()

# ---- added for rendering (the .blend has no active camera and no usable light): camera, sun
cam_auto = bpy.data.cameras.new('AutoCamera')
cam_auto.lens = 50.0
cam_auto.sensor_width = 36.0
cam_auto.clip_end = 1000.0
ob_auto_camera = bpy.data.objects.new('AutoCamera', cam_auto)
scene.collection.objects.link(ob_auto_camera)
ob_auto_camera.location = (1.78767, -2.14688, 2.2766)
ob_auto_camera.rotation_euler = (1.09748, -7.21219e-08, 0.694738)
scene.camera = ob_auto_camera
light_auto_sun = bpy.data.lights.new('AutoSun', 'SUN')
light_auto_sun.energy = 3.0
light_auto_sun.angle = 0.0523599
ob_auto_sun = bpy.data.objects.new('AutoSun', light_auto_sun)
scene.collection.objects.link(ob_auto_sun)
ob_auto_sun.rotation_euler = (0.872665, 0.174533, 0.523599)
bpy.context.view_layer.update()
